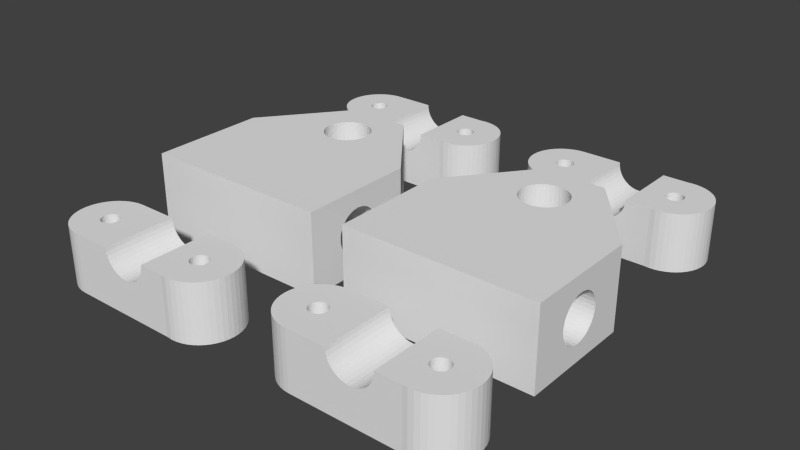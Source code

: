 # Source: galileo-piedex2-barholderx4.blend  (saved by Blender 2.68.0; exported with 4.5.12 LTS)
import bpy
from mathutils import Matrix  # noqa: F401  (used for matrix-valued properties, if any)

bpy.ops.wm.read_factory_settings(use_empty=True)
scene = bpy.context.scene
scene.name = 'Scene'

# ---- collections
col_collection_1 = bpy.data.collections.new('Collection 1'); scene.collection.children.link(col_collection_1)

# ---- world
world_world = bpy.data.worlds.new('World'); scene.world = world_world
world_world.color = (0.05088, 0.05088, 0.05088)
world_world.use_sun_shadow = False
world_world.sun_shadow_jitter_overblur = 0.0
world_world.cycles.sampling_method = 'MANUAL'
world_world.cycles.sample_map_resolution = 256

# ---- meshes
me_2vb_4bb = bpy.data.meshes.new('2Vb+4Bb')
me_2vb_4bb.from_pydata([(-30.74, -35.65, 0.0), (-23.69, -35.65, 8.634), (-30.74, -35.65, 10.0), (11.34, 30.06, 0.0), (11.34, 30.06, 10.0), (11.52, 30.25, 10.0), (-10.81, -35.73, 0.0), (-11.69, -35.65, 10.0), (-11.69, -35.65, 0.0), (-23.39, -35.65, 8.002), (30.59, -34.37, 0.0), (30.59, -34.37, 10.0), (29.71, -34.3, 10.0), (29.71, -34.3, 0.0), (11.52, 30.25, 1.776e-15), (-16.87, -35.65, 7.432), (-17.37, -35.65, 6.94), (-19.93, -35.65, 6.005), (-10.81, -35.73, 10.0), (-9.923, -35.67, 0.0), (-19.24, -35.65, 6.066), (-17.94, -35.65, 6.54), (-18.57, -35.65, 6.246), (35.3, -32.27, 0.0), (34.67, -32.89, 10.0), (34.67, -32.89, 0.0), (33.96, -33.41, 10.0), (33.96, -33.41, 0.0), (35.3, -32.27, 10.0), (36.26, -30.78, 0.0), (35.84, -31.56, 10.0), (35.84, -31.56, 0.0), (33.18, -33.83, 10.0), (32.34, -34.14, 0.0), (31.48, -34.32, 10.0), (31.48, -34.32, 0.0), (32.34, -34.14, 10.0), (33.18, -33.83, 0.0), (30.92, -29.68, 0.0), (30.92, -29.68, 10.0), (31.18, -29.61, 10.0), (31.18, -29.61, 0.0), (31.41, -29.5, 10.0), (30.66, -29.7, 0.0), (30.4, -29.68, 0.0), (30.4, -29.68, 10.0), (30.66, -29.7, 10.0), (31.41, -29.5, 0.0), (-9.923, -35.67, 10.0), (-9.055, -35.49, 0.0), (-9.055, -35.49, 10.0), (31.63, -29.35, 0.0), (31.81, -29.17, 10.0), (31.81, -29.17, 1.776e-15), (31.63, -29.35, 10.0), (-20.63, -35.65, 6.066), (-21.3, -35.65, 6.246), (-21.93, -35.65, 6.54), (-22.5, -35.65, 6.94), (-16.18, -35.65, 8.634), (-16.47, -35.65, 8.002), (-22.99, -35.65, 7.432), (29.91, -29.5, 0.0), (30.15, -29.61, 10.0), (30.15, -29.61, 0.0), (29.91, -29.5, 10.0), (29.51, -29.17, 1.776e-15), (29.7, -29.35, 10.0), (29.7, -29.35, 0.0), (-35.57, 28.27, 0.0), (-35.57, 28.27, 10.0), (-35.99, 29.03, 10.0), (-35.05, 27.57, 0.0), (-35.05, 27.57, 10.0), (-35.99, 29.03, 0.0), (-36.29, 29.85, 0.0), (-36.29, 29.85, 10.0), (-36.47, 30.69, 10.0), (-34.43, 26.96, 0.0), (-32.98, 26.02, 0.0), (-32.98, 26.02, 10.0), (-33.74, 26.44, 10.0), (-32.16, 25.72, 0.0), (-32.16, 25.72, 10.0), (-33.74, 26.44, 0.0), (-34.43, 26.96, 10.0), (10.37, 25.12, 0.0), (17.42, 25.12, 8.634), (10.37, 25.12, 10.0), (17.71, 25.12, 8.002), (-9.773, -30.71, 0.0), (-9.588, -30.53, 10.0), (-9.588, -30.53, 1.776e-15), (24.23, 25.12, 7.432), (23.74, 25.12, 6.94), (29.42, 25.12, 0.0), (22.54, 25.12, 6.246), (21.87, 25.12, 6.066), (23.17, 25.12, 6.54), (-9.773, -30.71, 10.0), (-10.22, -30.97, 0.0), (-9.987, -30.86, 10.0), (-9.987, -30.86, 0.0), (-10.22, -30.97, 10.0), (-36.47, 30.69, 1.776e-15), (-30.74, -31.06, 0.0), (-30.74, -31.06, 10.0), (-30.48, -31.04, 10.0), (-31.0, -31.04, 0.0), (-11.25, -30.97, 0.0), (-11.0, -31.04, 10.0), (-11.0, -31.04, 0.0), (-11.25, -30.97, 10.0), (-11.49, -30.86, 0.0), (-10.74, -31.06, 10.0), (-10.74, -31.06, 0.0), (-10.48, -31.04, 10.0), (-10.48, -31.04, 0.0), (-11.49, -30.86, 10.0), (36.57, -29.95, 0.0), (36.57, -29.95, 10.0), (36.26, -30.78, 10.0), (36.76, -29.09, 1.776e-15), (-11.7, -30.71, 0.0), (-11.7, -30.71, 10.0), (-11.89, -30.53, 1.776e-15), (-30.48, -31.04, 0.0), (-30.22, -30.97, 10.0), (-30.22, -30.97, 0.0), (-30.45, 25.47, 0.0), (-30.45, 25.47, 10.0), (-31.31, 25.53, 10.0), (-31.31, 25.53, 0.0), (-29.99, -30.86, 10.0), (-29.77, -30.71, 0.0), (-29.59, -30.53, 10.0), (-29.59, -30.53, 1.776e-15), (-29.77, -30.71, 10.0), (-29.99, -30.86, 0.0), (22.72, 12.76, 14.0), (22.72, 12.76, 0.0), (22.9, 12.09, 0.0), (22.43, 13.4, 14.0), (22.43, 13.4, 0.0), (22.9, 12.09, 14.0), (22.96, 11.4, 14.0), (22.96, 11.4, 0.0), (22.9, 10.7, 0.0), (22.03, 13.97, 14.0), (20.96, 14.86, 14.0), (20.96, 14.86, 0.0), (21.53, 14.46, 0.0), (20.33, 15.16, 14.0), (20.33, 15.16, 0.0), (21.53, 14.46, 14.0), (22.03, 13.97, 0.0), (21.53, 8.332, 14.0), (20.96, 7.932, 0.0), (20.96, 7.932, 14.0), (21.53, 8.332, 0.0), (22.03, 8.825, 14.0), (20.33, 7.638, 0.0), (20.33, 7.638, 14.0), (19.66, 7.457, 0.0), (19.66, 7.457, 14.0), (22.03, 8.825, 0.0), (22.9, 10.7, 14.0), (22.72, 10.03, 0.0), (22.72, 10.03, 14.0), (22.43, 9.397, 0.0), (22.43, 9.397, 14.0), (15.02, 12.09, 14.0), (15.02, 12.09, 0.0), (15.2, 12.76, 0.0), (14.96, 11.4, 14.0), (14.96, 11.4, 0.0), (15.2, 12.76, 14.0), (15.5, 13.4, 14.0), (15.5, 13.4, 0.0), (15.9, 13.97, 0.0), (15.02, 10.7, 14.0), (35.46, 5.397, 0.0), (35.46, -1.139, 5.0), (35.46, -1.539, 4.429), (35.46, -0.8447, 5.632), (35.46, -0.6642, 6.305), (24.46, 19.4, 14.0), (35.46, 5.397, 14.0), (24.46, 19.4, 0.0), (13.46, 19.4, 0.0), (13.46, 19.4, 14.0), (18.27, 15.34, 14.0), (18.96, 15.4, 0.0), (18.96, 15.4, 14.0), (18.27, 15.34, 0.0), (17.6, 15.16, 14.0), (19.66, 15.34, 0.0), (19.66, 15.34, 14.0), (17.6, 15.16, 0.0), (15.9, 13.97, 14.0), (16.39, 14.46, 0.0), (16.39, 14.46, 14.0), (16.96, 14.86, 0.0), (16.96, 14.86, 14.0), (10.63, 29.74, 0.0), (10.88, 29.8, 10.0), (10.88, 29.8, 0.0), (10.63, 29.74, 10.0), (10.37, 29.71, 0.0), (11.12, 29.91, 10.0), (11.12, 29.91, 0.0), (10.37, 29.71, 10.0), (9.621, 29.91, 0.0), (9.858, 29.8, 10.0), (9.858, 29.8, 0.0), (9.621, 29.91, 10.0), (9.407, 30.06, 0.0), (10.11, 29.74, 10.0), (10.11, 29.74, 0.0), (-6.729, -34.25, 0.0), (-7.442, -34.77, 10.0), (-7.442, -34.77, 0.0), (-6.729, -34.25, 10.0), (-6.099, -33.62, 0.0), (-8.223, -35.19, 10.0), (-8.223, -35.19, 0.0), (-6.099, -33.62, 10.0), (-4.825, -31.31, 0.0), (-5.137, -32.14, 10.0), (-5.137, -32.14, 0.0), (-4.825, -31.31, 10.0), (-4.635, -30.45, 1.776e-15), (-5.564, -32.92, 10.0), (-5.564, -32.92, 0.0), (16.39, 8.332, 14.0), (16.39, 8.332, 0.0), (15.9, 8.825, 0.0), (16.96, 7.932, 14.0), (16.96, 7.932, 0.0), (15.9, 8.825, 14.0), (15.5, 9.397, 14.0), (15.5, 9.397, 0.0), (15.2, 10.03, 0.0), (17.6, 7.638, 14.0), (18.96, 7.397, 14.0), (18.96, 7.397, 0.0), (18.27, 7.457, 0.0), (18.27, 7.457, 14.0), (17.6, 7.638, 0.0), (-31.6, -35.59, 0.0), (15.2, 10.03, 14.0), (15.02, 10.7, 0.0), (-31.25, -30.97, 0.0), (9.407, 30.06, 10.0), (30.11, 29.74, 0.0), (30.3, 25.05, 0.0), (29.86, 29.8, 0.0), (29.62, 29.91, 0.0), (30.37, 29.71, 0.0), (30.63, 29.74, 0.0), (32.05, 25.28, 0.0), (31.18, 25.1, 0.0), (31.78, 30.7, 1.776e-15), (36.28, 29.46, 0.0), (35.97, 28.64, 0.0), (-10.18, 30.08, 0.0), (-9.631, 25.45, 0.0), (-10.45, 30.06, 0.0), (-10.52, 25.4, 0.0), (-10.71, 30.08, 0.0), (-8.764, 25.63, 0.0), (-7.15, 26.35, 0.0), (-7.931, 25.93, 0.0), (-9.932, 30.15, 0.0), (-11.4, 25.47, 0.0), (-18.95, 25.47, 6.066), (-19.64, 25.47, 6.005), (-18.28, 25.47, 6.246), (-17.65, 25.47, 6.54), (-15.89, 25.47, 8.634), (-16.18, 25.47, 8.002), (-11.4, 25.47, 10.0), (-31.0, -31.04, 10.0), (-17.07, 25.47, 6.94), (33.67, 26.0, 0.0), (32.89, 25.58, 0.0), (30.88, 29.8, 0.0), (-23.1, 25.47, 8.002), (-23.4, 25.47, 8.634), (-16.58, 25.47, 7.432), (-30.71, 30.08, 0.0), (-30.45, 30.06, 10.0), (-30.45, 30.06, 0.0), (-30.71, 30.08, 10.0), (-30.96, 30.15, 0.0), (-30.18, 30.08, 10.0), (-30.18, 30.08, 0.0), (-29.93, 30.15, 10.0), (-29.93, 30.15, 0.0), (-30.96, 30.15, 10.0), (-31.59, 30.6, 1.776e-15), (-31.41, 30.41, 10.0), (-31.41, 30.41, 0.0), (31.12, 29.91, 0.0), (34.38, 26.53, 0.0), (-31.2, 30.26, 10.0), (-31.2, 30.26, 0.0), (-31.49, -30.86, 0.0), (-31.25, -30.97, 10.0), (-31.49, -30.86, 10.0), (-31.7, -30.71, 0.0), (36.47, 30.33, 1.776e-15), (-10.96, 30.15, 0.0), (-11.2, 30.26, 0.0), (-31.7, -30.71, 10.0), (-29.7, 30.26, 0.0), (-29.7, 30.26, 10.0), (-29.48, 30.41, 10.0), (-29.48, 30.41, 0.0), (-31.89, -30.53, 1.776e-15), (-29.3, 30.6, 10.0), (-29.3, 30.6, 1.776e-15), (6.382, 26.61, 0.0), (9.222, 30.25, 1.776e-15), (7.078, 26.09, 0.0), (5.768, 27.23, 0.0), (-31.85, 31.05, 1.776e-15), (-31.74, 30.81, 1.776e-15), (9.072, 30.46, 1.776e-15), (7.841, 25.67, 0.0), (-9.036, 31.05, 1.776e-15), (-4.344, 30.68, 1.776e-15), (-4.533, 29.81, 0.0), (8.894, 30.95, 1.776e-15), (4.527, 29.5, 0.0), (4.342, 30.35, 1.776e-15), (8.961, 30.7, 1.776e-15), (-4.845, 28.98, 0.0), (8.655, 25.37, 0.0), (9.504, 25.18, 0.0), (5.247, 27.92, 0.0), (-31.92, 31.3, 1.776e-15), (4.83, 28.68, 0.0), (-20.34, 25.47, 6.066), (-21.01, 25.47, 6.246), (-21.64, 25.47, 6.54), (-22.7, 25.47, 7.432), (-22.21, 25.47, 6.94), (-9.481, 30.41, 0.0), (-6.437, 26.88, 0.0), (-9.695, 30.26, 0.0), (-5.807, 27.5, 0.0), (-9.296, 30.6, 1.776e-15), (-5.273, 28.21, 0.0), (-11.59, 30.6, 1.776e-15), (-11.41, 30.41, 0.0), (-9.146, 30.81, 1.776e-15), (-10.52, 25.4, 10.0), (-9.631, 25.45, 10.0), (10.66, -34.3, 0.0), (9.796, -34.23, 10.0), (9.796, -34.23, 0.0), (8.947, -34.05, 10.0), (8.947, -34.05, 0.0), (-7.15, 26.35, 10.0), (-7.931, 25.93, 10.0), (-6.437, 26.88, 10.0), (-8.764, 25.63, 10.0), (-11.2, 30.26, 10.0), (-10.96, 30.15, 10.0), (-11.41, 30.41, 10.0), (-10.71, 30.08, 10.0), (-10.45, 30.06, 10.0), (20.48, 25.12, 6.066), (19.81, 25.12, 6.246), (21.17, 25.12, 6.005), (10.66, -34.3, 10.0), (19.18, 25.12, 6.54), (18.11, 25.12, 7.432), (18.61, 25.12, 6.94), (5.539, -31.5, 0.0), (5.539, -31.5, 10.0), (5.122, -30.73, 10.0), (5.122, -30.73, 0.0), (4.818, -29.92, 10.0), (6.059, -32.19, 0.0), (6.674, -32.81, 0.0), (6.674, -32.81, 10.0), (6.059, -32.19, 10.0), (4.818, -29.92, 0.0), (29.42, 25.12, 10.0), (24.93, 25.12, 8.634), (24.63, 25.12, 8.002), (4.634, -29.07, 10.0), (4.634, -29.07, 1.776e-15), (-5.273, 28.21, 10.0), (-4.845, 28.98, 10.0), (-5.807, 27.5, 10.0), (-4.533, 29.81, 10.0), (8.132, -33.74, 0.0), (7.37, -33.33, 10.0), (7.37, -33.33, 0.0), (8.132, -33.74, 10.0), (-34.73, -34.16, 0.0), (-35.34, -33.55, 10.0), (-35.34, -33.55, 0.0), (-34.73, -34.16, 10.0), (-34.03, -34.69, 0.0), (-35.86, -32.85, 10.0), (-35.86, -32.85, 0.0), (-36.28, -32.09, 10.0), (-36.28, -32.09, 0.0), (-34.03, -34.69, 10.0), (-32.45, -35.41, 10.0), (-32.45, -35.41, 0.0), (-31.6, -35.59, 10.0), (-33.27, -35.1, 10.0), (-33.27, -35.1, 0.0), (31.67, 30.46, 1.776e-15), (35.54, 27.86, 0.0), (31.52, 30.25, 1.776e-15), (35.01, 27.15, 0.0), (31.34, 30.06, 0.0), (29.41, 30.06, 0.0), (-36.58, -31.28, 0.0), (-36.58, -31.28, 10.0), (-36.77, -30.43, 10.0), (-36.77, -30.43, 1.776e-15), (29.22, 30.25, 1.776e-15), (-9.296, 30.6, 10.0), (-9.481, 30.41, 10.0), (-9.695, 30.26, 10.0), (-10.18, 30.08, 10.0), (-9.932, 30.15, 10.0), (35.46, -0.6034, 7.0), (-23.98, 10.7, 14.0), (-24.04, 11.4, 0.0), (-24.04, 11.4, 14.0), (-25.54, 19.4, 0.0), (-14.54, 19.4, 14.0), (-14.54, 19.4, 0.0), (-25.54, 19.4, 14.0), (-23.98, 12.09, 0.0), (-23.98, 12.09, 14.0), (-23.8, 12.76, 0.0), (-23.8, 12.76, 14.0), (-3.536, -0.6642, 6.305), (-3.536, -0.8447, 5.632), (-3.536, 5.397, 0.0), (-3.536, -0.6034, 7.0), (-3.536, 5.397, 14.0), (-3.536, -1.139, 5.0), (-3.536, -1.539, 4.429), (-23.5, 13.4, 0.0), (-21.4, 15.16, 14.0), (-21.4, 15.16, 0.0), (-20.73, 15.34, 0.0), (-22.04, 14.86, 14.0), (-22.04, 14.86, 0.0), (-20.73, 15.34, 14.0), (-20.04, 15.4, 14.0), (-20.04, 15.4, 0.0), (-19.34, 15.34, 0.0), (-23.5, 13.4, 14.0), (-23.1, 13.97, 0.0), (-23.1, 13.97, 14.0), (-22.61, 14.46, 0.0), (-22.61, 14.46, 14.0), (-3.536, -3.235, 3.241), (-3.536, -3.909, 3.061), (30.88, 29.8, 10.0), (31.12, 29.91, 10.0), (30.63, 29.74, 10.0), (31.34, 30.06, 10.0), (31.52, 30.25, 10.0), (-3.536, -5.298, 3.061), (-3.536, -14.6, 0.0), (-3.536, -4.603, 3.0), (-36.54, -14.6, 14.0), (-36.54, -14.6, 0.0), (-3.536, -14.6, 14.0), (30.37, 29.71, 10.0), (-3.536, -5.972, 3.241), (32.07, -28.72, 1.776e-15), (-3.536, -8.603, 7.0), (-3.536, -2.603, 3.536), (-3.536, -2.032, 3.936), (-3.536, -7.175, 3.936), (-3.536, -7.668, 4.429), (-3.536, -6.603, 3.536), (-3.536, -8.068, 5.0), (-3.536, -8.543, 6.305), (-3.536, -8.362, 5.632), (-21.4, 7.638, 14.0), (-21.4, 7.638, 0.0), (-22.04, 7.932, 0.0), (-20.73, 7.457, 14.0), (-20.73, 7.457, 0.0), (-22.04, 7.932, 14.0), (-22.61, 8.332, 14.0), (-22.61, 8.332, 0.0), (-23.1, 8.825, 0.0), (-18.67, 7.638, 14.0), (-19.34, 7.457, 0.0), (-19.34, 7.457, 14.0), (-18.67, 7.638, 0.0), (-18.04, 7.932, 14.0), (-20.04, 7.397, 0.0), (-20.04, 7.397, 14.0), (-23.1, 8.825, 14.0), (-23.5, 9.397, 14.0), (-23.5, 9.397, 0.0), (-23.8, 10.03, 0.0), (-23.8, 10.03, 14.0), (-23.98, 10.7, 0.0), (-18.04, 7.932, 0.0), (-16.97, 13.97, 14.0), (-16.97, 13.97, 0.0), (-16.57, 13.4, 0.0), (-17.47, 14.46, 14.0), (-17.47, 14.46, 0.0), (-16.57, 13.4, 14.0), (-16.28, 12.76, 14.0), (-16.28, 12.76, 0.0), (-16.1, 12.09, 0.0), (-19.34, 15.34, 14.0), (-18.67, 15.16, 0.0), (-18.67, 15.16, 14.0), (-18.04, 14.86, 0.0), (-18.04, 14.86, 14.0), (-16.1, 12.09, 14.0), (-16.57, 9.397, 14.0), (-16.97, 8.825, 0.0), (-16.97, 8.825, 14.0), (-16.57, 9.397, 0.0), (-16.28, 10.03, 14.0), (-17.47, 8.332, 0.0), (-17.47, 8.332, 14.0), (-16.04, 11.4, 14.0), (-16.04, 11.4, 0.0), (-16.1, 10.7, 0.0), (-16.1, 10.7, 14.0), (-16.28, 10.03, 0.0), (-36.54, 5.397, 0.0), (36.28, 29.46, 10.0), (35.97, 28.64, 10.0), (10.15, -29.61, 0.0), (33.67, 26.0, 10.0), (32.89, 25.58, 10.0), (32.05, 25.28, 10.0), (35.01, 27.15, 10.0), (34.38, 26.53, 10.0), (30.3, 25.05, 10.0), (31.18, 25.1, 10.0), (9.698, -29.35, 0.0), (9.514, -29.17, 1.776e-15), (9.913, -29.5, 0.0), (35.54, 27.86, 10.0), (9.364, -28.95, 1.776e-15), (-36.54, -5.298, 3.061), (-36.54, -4.603, 3.0), (-36.54, -5.972, 3.241), (-36.54, -3.909, 3.061), (-36.54, -1.539, 4.429), (-36.54, -1.139, 5.0), (-36.54, -2.032, 3.936), (-36.54, -2.603, 3.536), (-36.54, -8.543, 6.305), (-36.54, -8.362, 5.632), (-36.54, -8.603, 7.0), (-36.54, -8.068, 5.0), (-36.54, -7.668, 4.429), (-36.54, -6.603, 3.536), (-36.54, -7.175, 3.936), (-36.54, -0.6642, 6.305), (-36.54, 5.397, 14.0), (-36.54, -0.8447, 5.632), (29.86, 29.8, 10.0), (30.11, 29.74, 10.0), (9.185, -28.46, 1.776e-15), (29.62, 29.91, 10.0), (29.41, 30.06, 10.0), (9.253, -28.72, 1.776e-15), (-36.54, -3.235, 3.241), (4.527, 29.5, 10.0), (4.342, 30.35, 10.0), (-32.04, -30.31, 1.776e-15), (-32.15, -30.07, 1.776e-15), (11.63, -29.35, 0.0), (11.81, -29.17, 10.0), (11.81, -29.17, 1.776e-15), (4.83, 28.68, 10.0), (2.464, -14.6, 14.0), (2.464, -8.603, 7.0), (2.464, -14.6, 0.0), (2.464, -8.543, 6.305), (2.464, -8.362, 5.632), (-32.21, -29.82, 1.776e-15), (11.63, -29.35, 10.0), (10.4, -29.68, 0.0), (10.66, -29.7, 10.0), (10.66, -29.7, 0.0), (10.92, -29.68, 10.0), (10.92, -29.68, 0.0), (-9.327, -30.07, 1.776e-15), (9.698, -29.35, 10.0), (9.913, -29.5, 10.0), (10.4, -29.68, 10.0), (11.18, -29.61, 0.0), (11.41, -29.5, 10.0), (11.41, -29.5, 0.0), (11.18, -29.61, 10.0), (2.464, -8.068, 5.0), (2.464, -7.668, 4.429), (2.464, 5.397, 0.0), (2.464, -5.298, 3.061), (2.464, -4.603, 3.0), (2.464, -3.909, 3.061), (2.464, -2.603, 3.536), (2.464, -2.032, 3.936), (5.247, 27.92, 10.0), (2.464, -1.539, 4.429), (2.464, -1.139, 5.0), (2.464, -5.972, 3.241), (2.464, -7.175, 3.936), (2.464, -6.603, 3.536), (10.15, -29.61, 10.0), (35.46, -14.6, 0.0), (2.464, -3.235, 3.241), (2.464, 5.397, 14.0), (35.46, -5.298, 3.061), (35.46, -5.972, 3.241), (35.46, -6.603, 3.536), (35.46, -7.175, 3.936), (20.77, -34.3, 6.066), (20.1, -34.3, 6.246), (19.47, -34.3, 6.54), (21.47, -34.3, 6.005), (25.22, -34.3, 8.634), (24.92, -34.3, 8.002), (24.53, -34.3, 7.432), (18.9, -34.3, 6.94), (18.4, -34.3, 7.432), (18.01, -34.3, 8.002), (9.504, 25.18, 10.0), (35.46, -2.032, 3.936), (35.46, -2.603, 3.536), (35.46, -3.235, 3.241), (35.46, -3.909, 3.061), (-9.438, -30.31, 1.776e-15), (35.46, -7.668, 4.429), (35.46, -8.068, 5.0), (35.46, -8.362, 5.632), (31.96, -28.95, 1.776e-15), (35.46, -8.543, 6.305), (8.655, 25.37, 10.0), (35.46, -8.603, 7.0), (35.46, -14.6, 14.0), (35.46, -4.603, 3.0), (7.841, 25.67, 10.0), (2.464, -0.8447, 5.632), (6.382, 26.61, 10.0), (5.768, 27.23, 10.0), (2.464, -0.6642, 6.305), (7.078, 26.09, 10.0), (24.03, -34.3, 6.94), (17.71, -34.3, 8.634), (22.16, -34.3, 6.066), (22.83, -34.3, 6.246), (23.46, -34.3, 6.54), (8.871, 31.21, 1.776e-15), (4.28, 31.21, 1.776e-15), (9.222, 30.25, 10.0), (11.78, 30.7, 1.776e-15), (11.85, 30.95, 1.776e-15), (11.67, 30.46, 1.776e-15), (30.37, 32.71, 1.776e-15), (29.42, 37.3, 1.776e-15), (30.3, 37.38, 1.776e-15), (9.072, 31.96, 1.776e-15), (5.247, 34.51, 1.776e-15), (9.222, 32.18, 1.776e-15), (30.11, 32.69, 1.776e-15), (28.89, 30.95, 1.776e-15), (28.96, 30.7, 10.0), (28.96, 30.7, 1.776e-15), (-9.923, -23.45, 1.776e-15), (-9.923, -23.45, 10.0), (-9.055, -23.63, 10.0), (8.894, 31.47, 1.776e-15), (29.07, 30.46, 10.0), (4.342, 32.08, 1.776e-15), (29.07, 30.46, 1.776e-15), (29.22, 30.25, 10.0), (29.07, 31.96, 1.776e-15), (11.52, 32.18, 1.776e-15), (10.37, 37.3, 1.776e-15), (29.22, 32.18, 1.776e-15), (4.83, 33.74, 1.776e-15), (9.407, 32.36, 1.776e-15), (6.382, 35.82, 1.776e-15), (9.621, 32.51, 1.776e-15), (5.768, 35.2, 1.776e-15), (11.34, 32.36, 1.776e-15), (11.12, 32.51, 1.776e-15), (8.961, 31.73, 1.776e-15), (30.63, 32.69, 1.776e-15), (11.67, 31.96, 1.776e-15), (4.527, 32.93, 1.776e-15), (10.88, 32.62, 1.776e-15), (31.87, 31.21, 1.776e-15), (31.85, 31.47, 10.0), (31.85, 31.47, 1.776e-15), (31.85, 30.95, 1.776e-15), (31.87, 31.21, 10.0), (31.78, 31.73, 10.0), (31.78, 31.73, 1.776e-15), (-10.81, -23.4, 1.776e-15), (8.894, 31.47, 10.0), (8.871, 31.21, 10.0), (9.072, 31.96, 10.0), (8.961, 31.73, 10.0), (9.222, 32.18, 10.0), (11.87, 31.21, 10.0), (11.87, 31.21, 1.776e-15), (31.12, 32.51, 1.776e-15), (31.12, 32.51, 10.0), (30.88, 32.62, 10.0), (31.34, 32.36, 1.776e-15), (30.88, 32.62, 1.776e-15), (11.85, 30.95, 10.0), (31.34, 32.36, 10.0), (31.67, 31.96, 1.776e-15), (31.67, 31.96, 10.0), (31.52, 32.18, 10.0), (31.52, 32.18, 1.776e-15), (11.12, 32.51, 10.0), (11.34, 32.36, 10.0), (10.88, 32.62, 10.0), (10.63, 32.69, 10.0), (11.52, 32.18, 10.0), (11.78, 31.73, 1.776e-15), (11.78, 31.73, 10.0), (11.67, 31.96, 10.0), (11.85, 31.47, 1.776e-15), (11.85, 31.47, 10.0), (9.858, 32.62, 1.776e-15), (9.621, 32.51, 10.0), (9.858, 32.62, 10.0), (9.407, 32.36, 10.0), (10.11, 32.69, 1.776e-15), (10.63, 32.69, 1.776e-15), (10.37, 32.71, 10.0), (10.37, 32.71, 1.776e-15), (10.11, 32.69, 10.0), (30.63, 32.69, 10.0), (31.67, 30.46, 10.0), (8.961, 30.7, 10.0), (9.072, 30.46, 10.0), (31.78, 30.7, 10.0), (8.894, 30.95, 10.0), (31.85, 30.95, 10.0), (36.54, 31.21, 1.776e-15), (36.47, 32.1, 1.776e-15), (35.97, 33.79, 1.776e-15), (36.28, 32.96, 1.776e-15), (29.62, 32.51, 1.776e-15), (29.62, 32.51, 10.0), (29.41, 32.36, 10.0), (29.86, 32.62, 1.776e-15), (29.86, 32.62, 10.0), (29.41, 32.36, 1.776e-15), (29.22, 32.18, 10.0), (30.37, 32.71, 10.0), (30.11, 32.69, 10.0), (11.67, 30.46, 10.0), (11.78, 30.7, 10.0), (28.89, 31.47, 1.776e-15), (28.89, 31.47, 10.0), (28.87, 31.21, 10.0), (-9.055, -23.63, 1.776e-15), (29.07, 31.96, 10.0), (28.96, 31.73, 1.776e-15), (28.96, 31.73, 10.0), (9.185, -27.94, 1.776e-15), (9.163, -28.2, 10.0), (9.163, -28.2, 1.776e-15), (9.185, -28.46, 10.0), (29.19, -27.94, 1.776e-15), (29.19, -27.94, 10.0), (29.16, -28.2, 10.0), (29.25, -27.69, 1.776e-15), (29.25, -27.69, 10.0), (9.253, -28.72, 10.0), (9.364, -28.95, 10.0), (29.91, -26.9, 1.776e-15), (29.7, -27.05, 10.0), (29.7, -27.05, 1.776e-15), (29.51, -27.24, 10.0), (29.91, -26.9, 10.0), (30.15, -26.79, 1.776e-15), (30.15, -26.79, 10.0), (29.36, -27.45, 1.776e-15), (29.36, -27.45, 10.0), (29.51, -27.24, 1.776e-15), (9.514, -29.17, 10.0), (12.14, -27.94, 1.776e-15), (12.07, -27.69, 10.0), (12.07, -27.69, 1.776e-15), (11.96, -27.45, 10.0), (12.14, -27.94, 10.0), (12.16, -28.2, 1.776e-15), (12.16, -28.2, 10.0), (11.81, -27.24, 1.776e-15), (11.81, -27.24, 10.0), (11.63, -27.05, 10.0), (11.63, -27.05, 1.776e-15), (11.96, -27.45, 1.776e-15), (11.96, -28.95, 10.0), (11.96, -28.95, 1.776e-15), (12.07, -28.72, 10.0), (12.14, -28.46, 1.776e-15), (12.14, -28.46, 10.0), (12.07, -28.72, 1.776e-15), (31.96, -28.95, 10.0), (32.07, -28.72, 10.0), (29.51, -29.17, 10.0), (32.14, -28.46, 1.776e-15), (32.16, -28.2, 10.0), (32.16, -28.2, 1.776e-15), (32.14, -27.94, 10.0), (32.14, -28.46, 10.0), (29.16, -28.2, 1.776e-15), (29.19, -28.46, 10.0), (29.19, -28.46, 1.776e-15), (29.25, -28.72, 10.0), (36.76, -29.09, 10.0), (29.36, -28.95, 1.776e-15), (29.36, -28.95, 10.0), (29.25, -28.72, 1.776e-15), (32.14, -27.94, 1.776e-15), (31.18, -26.79, 1.776e-15), (30.92, -26.73, 10.0), (30.92, -26.73, 1.776e-15), (30.66, -26.7, 10.0), (31.18, -26.79, 10.0), (31.41, -26.9, 1.776e-15), (31.41, -26.9, 10.0), (30.4, -26.73, 1.776e-15), (30.4, -26.73, 10.0), (30.66, -26.7, 1.776e-15), (32.07, -27.69, 1.776e-15), (31.96, -27.45, 10.0), (31.96, -27.45, 1.776e-15), (31.81, -27.24, 10.0), (32.07, -27.69, 10.0), (31.63, -27.05, 1.776e-15), (31.63, -27.05, 10.0), (31.81, -27.24, 1.776e-15), (11.41, -26.9, 10.0), (4.572, -28.2, 1.776e-15), (4.634, -27.34, 1.776e-15), (9.698, -27.05, 1.776e-15), (6.674, -23.6, 1.776e-15), (9.913, -26.9, 1.776e-15), (9.253, -27.69, 1.776e-15), (4.818, -26.49, 1.776e-15), (5.122, -25.67, 1.776e-15), (10.66, -22.11, 1.776e-15), (11.41, -26.9, 1.776e-15), (11.18, -26.79, 1.776e-15), (9.364, -27.45, 1.776e-15), (9.514, -27.24, 1.776e-15), (6.059, -24.22, 1.776e-15), (5.539, -24.91, 1.776e-15), (35.84, -24.85, 1.776e-15), (36.26, -25.63, 1.776e-15), (29.71, -22.11, 1.776e-15), (35.3, -24.14, 1.776e-15), (34.67, -23.52, 1.776e-15), (7.37, -23.08, 1.776e-15), (32.34, -22.27, 1.776e-15), (33.18, -22.57, 1.776e-15), (31.48, -22.09, 1.776e-15), (30.59, -22.04, 1.776e-15), (33.96, -22.99, 1.776e-15), (9.913, -26.9, 10.0), (9.698, -27.05, 10.0), (10.15, -26.79, 1.776e-15), (10.4, -26.73, 1.776e-15), (10.15, -26.79, 10.0), (9.364, -27.45, 10.0), (9.253, -27.69, 10.0), (9.514, -27.24, 10.0), (11.18, -26.79, 10.0), (10.92, -26.73, 10.0), (10.92, -26.73, 1.776e-15), (10.66, -26.7, 1.776e-15), (10.4, -26.73, 10.0), (10.66, -26.7, 10.0), (36.83, -28.2, 1.776e-15), (36.76, -27.32, 1.776e-15), (8.132, -22.66, 1.776e-15), (9.185, -27.94, 10.0), (36.57, -26.45, 1.776e-15), (-11.69, -23.47, 1.776e-15), (-18.57, -23.47, 6.246), (-17.94, -23.47, 6.54), (-19.24, -23.47, 6.066), (-17.37, -23.47, 6.94), (-30.74, -23.47, 1.776e-15), (-22.99, -23.47, 7.432), (-22.5, -23.47, 6.94), (-23.39, -23.47, 8.002), (-31.6, -23.53, 1.776e-15), (-30.74, -23.47, 10.0), (-31.6, -23.53, 10.0), (-23.87, -23.47, 9.306), (-23.69, -23.47, 8.634), (-20.63, -23.47, 6.066), (-21.3, -23.47, 6.246), (-19.93, -23.47, 6.005), (-11.69, -23.47, 10.0), (-10.81, -23.4, 10.0), (-16.87, -23.47, 7.432), (-21.93, -23.47, 6.54), (-16.47, -23.47, 8.002), (-32.45, -23.72, 1.776e-15), (-36.58, -27.85, 1.776e-15), (-36.28, -27.03, 10.0), (-36.28, -27.03, 1.776e-15), (-36.58, -27.85, 10.0), (-35.86, -26.27, 10.0), (-35.86, -26.27, 1.776e-15), (-35.34, -25.57, 10.0), (-36.83, -29.56, 1.776e-15), (-36.83, -29.56, 10.0), (-36.77, -28.69, 10.0), (-36.77, -28.69, 1.776e-15), (-34.03, -24.44, 1.776e-15), (-33.27, -24.02, 10.0), (-33.27, -24.02, 1.776e-15), (-34.03, -24.44, 10.0), (-32.45, -23.72, 10.0), (-35.34, -25.57, 1.776e-15), (-34.73, -24.96, 10.0), (-34.73, -24.96, 1.776e-15), (35.01, 35.28, 1.776e-15), (35.54, 34.57, 1.776e-15), (34.38, 35.9, 1.776e-15), (31.18, 37.33, 1.776e-15), (32.05, 37.15, 1.776e-15), (33.67, 36.42, 1.776e-15), (32.89, 36.84, 1.776e-15), (7.078, 36.34, 1.776e-15), (28.87, 31.21, 1.776e-15), (8.655, 37.06, 1.776e-15), (9.504, 37.24, 1.776e-15), (7.841, 36.75, 1.776e-15), (20.77, -22.11, 6.066), (21.47, -22.11, 6.005), (20.1, -22.11, 6.246), (24.92, -22.11, 8.002), (29.71, -22.11, 10.0), (19.47, -22.11, 6.54), (30.59, -22.04, 10.0), (31.48, -22.09, 10.0), (22.16, -22.11, 6.066), (22.83, -22.11, 6.246), (23.46, -22.11, 6.54), (24.03, -22.11, 6.94), (17.53, -22.11, 9.306), (17.71, -22.11, 8.634), (18.01, -22.11, 8.002), (24.53, -22.11, 7.432), (18.9, -22.11, 6.94), (18.4, -22.11, 7.432), (32.34, -22.27, 10.0), (36.26, -25.63, 10.0), (36.57, -26.45, 10.0), (35.84, -24.85, 10.0), (36.83, -28.2, 10.0), (36.76, -27.32, 10.0), (33.18, -22.57, 10.0), (33.96, -22.99, 10.0), (35.3, -24.14, 10.0), (34.67, -23.52, 10.0), (8.947, -22.36, 1.776e-15), (9.796, -22.17, 1.776e-15), (4.572, -28.2, 10.0), (4.634, -27.34, 10.0), (4.818, -26.49, 10.0), (5.122, -25.67, 10.0), (8.947, -22.36, 10.0), (9.796, -22.17, 10.0), (8.132, -22.66, 10.0), (10.66, -22.11, 10.0), (5.539, -24.91, 10.0), (6.059, -24.22, 10.0), (7.37, -23.08, 10.0), (6.674, -23.6, 10.0), (-9.296, 32.53, 1.776e-15), (-9.481, 32.71, 10.0), (-9.481, 32.71, 1.776e-15), (-9.695, 32.86, 10.0), (-9.146, 32.31, 1.776e-15), (-9.296, 32.53, 10.0), (-9.695, 32.86, 1.776e-15), (-9.932, 32.97, 10.0), (-9.932, 32.97, 1.776e-15), (-10.18, 33.04, 10.0), (-9.146, 32.31, 10.0), (-8.945, 31.56, 1.776e-15), (-8.945, 31.56, 10.0), (-8.968, 31.82, 10.0), (-8.968, 31.82, 1.776e-15), (-8.968, 31.3, 1.776e-15), (-8.968, 31.3, 10.0), (-9.036, 32.07, 1.776e-15), (-9.036, 32.07, 10.0), (-31.49, -28.26, 1.776e-15), (-31.25, -28.15, 1.776e-15), (-11.7, -28.41, 1.776e-15), (-11.89, -28.6, 1.776e-15), (-31.0, -28.08, 1.776e-15), (-10.18, 33.04, 1.776e-15), (-11.49, -28.26, 1.776e-15), (-9.588, -28.6, 1.776e-15), (-6.099, -25.5, 1.776e-15), (-9.438, -28.81, 1.776e-15), (-5.564, -26.21, 1.776e-15), (-9.773, -28.41, 1.776e-15), (-6.729, -24.88, 1.776e-15), (-11.25, -28.15, 1.776e-15), (-5.137, -26.98, 1.776e-15), (-11.0, -28.08, 1.776e-15), (-4.533, 33.31, 1.776e-15), (-4.533, 33.31, 10.0), (-4.344, 32.45, 10.0), (-4.344, 32.45, 1.776e-15), (-4.845, 34.14, 1.776e-15), (-4.845, 34.14, 10.0), (-4.28, 31.56, 1.776e-15), (-4.28, 31.56, 10.0), (-4.344, 30.68, 10.0), (-5.273, 34.92, 1.776e-15), (-7.15, 36.77, 1.776e-15), (-6.437, 36.25, 10.0), (-6.437, 36.25, 1.776e-15), (-5.807, 35.62, 10.0), (-7.931, 37.19, 1.776e-15), (-7.15, 36.77, 10.0), (-5.807, 35.62, 1.776e-15), (-5.273, 34.92, 10.0), (-9.146, 30.81, 10.0), (-11.74, 30.81, 1.776e-15), (-11.59, 30.6, 10.0), (-9.036, 31.05, 10.0), (-11.74, 30.81, 10.0), (-11.95, 31.56, 1.776e-15), (-11.95, 31.56, 10.0), (-11.92, 31.3, 10.0), (-11.92, 31.3, 1.776e-15), (-11.92, 31.82, 1.776e-15), (-11.85, 31.05, 1.776e-15), (-11.85, 31.05, 10.0), (-10.45, 33.06, 10.0), (-29.15, 32.31, 1.776e-15), (-29.3, 32.53, 10.0), (-29.3, 32.53, 1.776e-15), (-29.48, 32.71, 10.0), (-29.04, 32.07, 1.776e-15), (-29.15, 32.31, 10.0), (-29.48, 32.71, 1.776e-15), (-29.7, 32.86, 10.0), (-29.7, 32.86, 1.776e-15), (-29.93, 32.97, 10.0), (-29.04, 32.07, 10.0), (-28.95, 31.56, 1.776e-15), (-28.95, 31.56, 10.0), (-28.97, 31.82, 10.0), (-30.74, -28.06, 1.776e-15), (-28.97, 31.3, 1.776e-15), (-28.97, 31.3, 10.0), (-28.97, 31.82, 1.776e-15), (-30.96, 32.97, 1.776e-15), (-30.96, 32.97, 10.0), (-31.2, 32.86, 10.0), (-31.2, 32.86, 1.776e-15), (-30.71, 33.04, 1.776e-15), (-30.71, 33.04, 10.0), (-31.41, 32.71, 1.776e-15), (-31.41, 32.71, 10.0), (-31.59, 32.53, 10.0), (-31.59, 32.53, 1.776e-15), (-30.45, 33.06, 1.776e-15), (-29.93, 32.97, 1.776e-15), (-30.18, 33.04, 10.0), (-30.48, -28.08, 1.776e-15), (-30.22, -28.15, 1.776e-15), (-30.18, 33.04, 1.776e-15), (-30.45, 33.06, 10.0), (-11.59, 32.53, 1.776e-15), (-11.59, 32.53, 10.0), (-11.74, 32.31, 10.0), (-11.74, 32.31, 1.776e-15), (-11.41, 32.71, 1.776e-15), (-11.41, 32.71, 10.0), (-11.85, 32.07, 1.776e-15), (-11.85, 32.07, 10.0), (-11.92, 31.82, 10.0), (-11.2, 32.86, 1.776e-15), (-10.45, 33.06, 1.776e-15), (-10.71, 33.04, 10.0), (-10.71, 33.04, 1.776e-15), (-10.96, 32.97, 10.0), (-10.96, 32.97, 1.776e-15), (-11.2, 32.86, 10.0), (-29.15, 30.81, 10.0), (-29.15, 30.81, 1.776e-15), (-31.59, 30.6, 10.0), (-29.04, 31.05, 1.776e-15), (-29.04, 31.05, 10.0), (-31.74, 30.81, 10.0), (-31.95, 31.56, 1.776e-15), (-31.95, 31.56, 10.0), (-31.92, 31.3, 10.0), (-31.92, 31.82, 1.776e-15), (-31.85, 31.05, 10.0), (-7.931, 37.19, 10.0), (-32.21, -29.3, 1.776e-15), (-32.21, -29.3, 10.0), (-32.24, -29.56, 10.0), (-32.15, -29.05, 1.776e-15), (-9.987, -28.26, 1.776e-15), (-7.442, -24.35, 1.776e-15), (-32.04, -28.81, 1.776e-15), (-32.04, -28.81, 10.0), (-32.15, -29.05, 10.0), (-31.89, -28.6, 1.776e-15), (-8.223, -23.93, 1.776e-15), (-12.04, -30.31, 1.776e-15), (-29.26, -29.82, 1.776e-15), (-12.15, -30.07, 1.776e-15), (-10.48, -28.08, 1.776e-15), (-29.33, -30.07, 1.776e-15), (-10.22, -28.15, 1.776e-15), (-30.74, -28.06, 10.0), (-30.48, -28.08, 10.0), (-31.0, -28.08, 10.0), (-29.99, -28.26, 1.776e-15), (-30.22, -28.15, 10.0), (-29.99, -28.26, 10.0), (-31.25, -28.15, 10.0), (-31.7, -28.41, 1.776e-15), (-31.7, -28.41, 10.0), (-31.89, -28.6, 10.0), (-31.49, -28.26, 10.0), (-9.26, -29.3, 1.776e-15), (-4.635, -28.68, 1.776e-15), (-9.237, -29.56, 1.776e-15), (-4.825, -27.81, 1.776e-15), (-4.572, -29.56, 1.776e-15), (-9.26, -29.82, 1.776e-15), (-9.327, -29.05, 1.776e-15), (-29.77, -28.41, 1.776e-15), (-29.59, -28.6, 1.776e-15), (-10.74, -28.06, 1.776e-15), (-12.04, -28.81, 1.776e-15), (-29.44, -28.81, 1.776e-15), (-29.44, -30.31, 1.776e-15), (-32.24, -29.56, 1.776e-15), (-30.45, 37.65, 1.776e-15), (-23.4, 37.65, 8.634), (-23.1, 37.65, 8.002), (-18.95, 37.65, 6.066), (-18.28, 37.65, 6.246), (-11.4, 37.65, 1.776e-15), (-30.45, 37.65, 10.0), (-23.58, 37.65, 9.306), (-22.7, 37.65, 7.432), (-22.21, 37.65, 6.94), (-17.65, 37.65, 6.54), (-17.07, 37.65, 6.94), (-31.31, 37.59, 1.776e-15), (-33.74, 36.69, 1.776e-15), (-32.98, 37.1, 10.0), (-32.98, 37.1, 1.776e-15), (-32.16, 37.41, 10.0), (-34.43, 36.16, 1.776e-15), (-33.74, 36.69, 10.0), (-32.16, 37.41, 1.776e-15), (-31.31, 37.59, 10.0), (-10.52, 37.73, 1.776e-15), (-10.52, 37.73, 10.0), (-9.631, 37.67, 10.0), (-9.631, 37.67, 1.776e-15), (-11.4, 37.65, 10.0), (-8.764, 37.49, 1.776e-15), (-8.764, 37.49, 10.0), (-19.64, 37.65, 6.005), (-16.58, 37.65, 7.432), (-16.18, 37.65, 8.002), (-21.64, 37.65, 6.54), (-20.34, 37.65, 6.066), (-21.01, 37.65, 6.246), (-29.24, -29.56, 10.0), (-29.24, -29.56, 1.776e-15), (-29.26, -29.82, 10.0), (-29.26, -29.3, 10.0), (-29.26, -29.3, 1.776e-15), (-29.33, -30.07, 10.0), (-29.44, -30.31, 10.0), (-29.33, -29.05, 10.0), (-29.59, -28.6, 10.0), (-29.77, -28.41, 10.0), (-29.33, -29.05, 1.776e-15), (-29.44, -28.81, 10.0), (-35.99, 34.09, 1.776e-15), (-35.57, 34.85, 10.0), (-35.57, 34.85, 1.776e-15), (-35.05, 35.55, 10.0), (-36.29, 33.28, 1.776e-15), (-35.99, 34.09, 10.0), (-35.05, 35.55, 1.776e-15), (-34.43, 36.16, 10.0), (-36.29, 33.28, 10.0), (-36.54, 31.56, 10.0), (-36.54, 31.56, 1.776e-15), (-36.47, 32.43, 1.776e-15), (-36.47, 32.43, 10.0), (-31.74, 32.31, 10.0), (-12.04, -30.31, 10.0), (-11.89, -30.53, 10.0), (-12.15, -30.07, 10.0), (-12.24, -29.56, 1.776e-15), (-12.21, -29.82, 10.0), (-12.21, -29.82, 1.776e-15), (-12.24, -29.56, 10.0), (-9.438, -30.31, 10.0), (-12.15, -29.05, 1.776e-15), (-12.21, -29.3, 1.776e-15), (-9.327, -30.07, 10.0), (-5.564, -26.21, 10.0), (-6.099, -25.5, 10.0), (-5.137, -26.98, 10.0), (-7.442, -24.35, 10.0), (-6.729, -24.88, 10.0), (-4.572, -29.56, 10.0), (-4.635, -30.45, 10.0), (-4.635, -28.68, 10.0), (-4.825, -27.81, 10.0), (-11.0, -28.08, 10.0), (-10.74, -28.06, 10.0), (-11.25, -28.15, 10.0), (-10.22, -28.15, 10.0), (-10.48, -28.08, 10.0), (-11.89, -28.6, 10.0), (-12.04, -28.81, 10.0), (-12.15, -29.05, 10.0), (-11.7, -28.41, 10.0), (-11.49, -28.26, 10.0), (-9.987, -28.26, 10.0), (-9.237, -29.56, 10.0), (-9.26, -29.3, 10.0), (-9.327, -29.05, 10.0), (-9.26, -29.82, 10.0), (-9.773, -28.41, 10.0), (-9.588, -28.6, 10.0), (-9.438, -28.81, 10.0), (-8.223, -23.93, 10.0), (32.05, 37.15, 10.0), (32.89, 36.84, 10.0), (31.18, 37.33, 10.0), (33.67, 36.42, 10.0), (34.38, 35.9, 10.0), (19.81, 37.3, 6.246), (20.48, 37.3, 6.066), (24.63, 37.3, 8.002), (29.42, 37.3, 10.0), (19.18, 37.3, 6.54), (21.17, 37.3, 6.005), (30.3, 37.38, 10.0), (21.87, 37.3, 6.066), (35.01, 35.28, 10.0), (36.54, 31.21, 10.0), (36.47, 30.33, 10.0), (36.47, 32.1, 10.0), (28.89, 30.95, 10.0), (35.54, 34.57, 10.0), (35.97, 33.79, 10.0), (36.28, 32.96, 10.0), (5.768, 35.2, 10.0), (6.382, 35.82, 10.0), (5.247, 34.51, 10.0), (7.078, 36.34, 10.0), (7.841, 36.75, 10.0), (4.28, 31.21, 10.0), (4.342, 32.08, 10.0), (4.527, 32.93, 10.0), (4.83, 33.74, 10.0), (8.655, 37.06, 10.0), (22.54, 37.3, 6.246), (23.17, 37.3, 6.54), (23.74, 37.3, 6.94), (17.42, 37.3, 8.634), (17.71, 37.3, 8.002), (18.11, 37.3, 7.432), (24.23, 37.3, 7.432), (18.61, 37.3, 6.94), (9.504, 37.24, 10.0), (10.37, 37.3, 10.0), (17.24, 37.3, 9.306), (-31.89, -30.53, 10.0), (-31.85, 32.07, 1.776e-15), (-31.85, 32.07, 10.0), (-31.92, 31.82, 10.0), (-31.74, 32.31, 1.776e-15), (-32.21, -29.82, 10.0), (-32.15, -30.07, 10.0), (-32.04, -30.31, 10.0), (-12.21, -29.3, 10.0), (-36.54, -0.6034, 7.0), (2.464, -0.6034, 7.0), (-3.536, -0.6642, 7.695), (-36.54, -8.543, 7.695), (-3.536, -8.543, 7.695), (-36.54, -0.6642, 7.695), (2.464, -0.6642, 7.695), (35.46, -8.543, 7.695), (35.46, -0.6642, 7.695), (2.464, -8.543, 7.695), (-3.536, -0.8447, 8.368), (-36.54, -0.8447, 8.368), (35.46, -0.8447, 8.368), (-36.54, -8.362, 8.368), (2.464, -8.362, 8.368), (35.46, -8.362, 8.368), (2.464, -0.8447, 8.368), (-3.536, -8.362, 8.368), (-16.18, -23.47, 8.634), (25.22, -22.11, 8.634), (-15.89, 37.65, 8.634), (24.93, 37.3, 8.634), (-36.54, -8.068, 9.0), (-3.536, -8.068, 9.0), (-36.54, -1.139, 9.0), (-3.536, -1.139, 9.0), (2.464, -8.068, 9.0), (2.464, -1.139, 9.0), (35.46, -1.139, 9.0), (35.46, -8.068, 9.0), (17.53, -34.3, 9.306), (25.4, -34.3, 9.306), (-16.0, -23.47, 9.306), (25.4, -22.11, 9.306), (-16.0, -35.65, 9.306), (25.11, 25.12, 9.306), (25.11, 37.3, 9.306), (-23.87, -35.65, 9.306), (-15.71, 25.47, 9.306), (17.24, 25.12, 9.306), (-15.71, 37.65, 9.306), (-23.58, 25.47, 9.306), (2.464, -7.668, 9.571), (35.46, -1.539, 9.571), (2.464, -1.539, 9.571), (-36.54, -7.668, 9.571), (-3.536, -1.539, 9.571), (35.46, -7.668, 9.571), (-3.536, -7.668, 9.571), (-36.54, -1.539, 9.571), (-15.94, -35.65, 10.0), (-15.94, -23.47, 10.0), (25.46, -34.3, 10.0), (25.46, -22.11, 10.0), (-23.93, -23.47, 10.0), (-23.93, -35.65, 10.0), (17.47, -22.11, 10.0), (17.47, -34.3, 10.0), (-15.65, 25.47, 10.0), (-15.65, 37.65, 10.0), (-23.64, 37.65, 10.0), (-23.64, 25.47, 10.0), (17.18, 37.3, 10.0), (25.17, 25.12, 10.0), (17.18, 25.12, 10.0), (25.17, 37.3, 10.0), (2.464, -2.032, 10.06), (-36.54, -7.175, 10.06), (-3.536, -7.175, 10.06), (35.46, -2.032, 10.06), (35.46, -7.175, 10.06), (-36.54, -2.032, 10.06), (-3.536, -2.032, 10.06), (2.464, -7.175, 10.06), (-36.54, -6.603, 10.46), (-3.536, -2.603, 10.46), (-3.536, -6.603, 10.46), (-36.54, -2.603, 10.46), (35.46, -2.603, 10.46), (2.464, -2.603, 10.46), (2.464, -6.603, 10.46), (35.46, -6.603, 10.46), (-3.536, -3.235, 10.76), (-36.54, -3.235, 10.76), (-3.536, -5.972, 10.76), (-36.54, -5.972, 10.76), (2.464, -5.972, 10.76), (35.46, -3.235, 10.76), (35.46, -5.972, 10.76), (2.464, -3.235, 10.76), (35.46, -3.909, 10.94), (-3.536, -3.909, 10.94), (2.464, -3.909, 10.94), (-36.54, -3.909, 10.94), (2.464, -5.298, 10.94), (35.46, -5.298, 10.94), (-3.536, -5.298, 10.94), (-36.54, -5.298, 10.94), (-3.536, -4.603, 11.0), (2.464, -4.603, 11.0), (35.46, -4.603, 11.0), (-36.54, -4.603, 11.0)], [], [(0, 1, 2), (3, 4, 5), (6, 7, 8), (9, 1, 0), (10, 11, 12), (10, 12, 13), (3, 5, 14), (15, 16, 8), (8, 17, 0), (6, 18, 7), (19, 18, 6), (8, 20, 17), (8, 16, 21), (8, 21, 22), (22, 20, 8), (23, 24, 25), (25, 24, 26), (25, 26, 27), (23, 28, 24), (29, 30, 31), (31, 30, 28), (31, 28, 23), (27, 26, 32), (33, 34, 35), (35, 34, 11), (35, 11, 10), (33, 36, 34), (27, 32, 37), (37, 32, 36), (37, 36, 33), (38, 39, 40), (38, 40, 41), (41, 40, 42), (43, 39, 38), (44, 45, 46), (44, 46, 43), (43, 46, 39), (41, 42, 47), (19, 48, 18), (49, 48, 19), (49, 50, 48), (51, 52, 53), (47, 42, 54), (47, 54, 51), (51, 54, 52), (0, 55, 56), (0, 56, 57), (57, 58, 0), (17, 55, 0), (7, 59, 8), (8, 59, 60), (8, 60, 15), (0, 58, 61), (62, 63, 64), (64, 63, 45), (64, 45, 44), (62, 65, 63), (66, 67, 68), (68, 67, 65), (68, 65, 62), (69, 70, 71), (72, 70, 69), (72, 73, 70), (69, 71, 74), (75, 76, 77), (74, 76, 75), (74, 71, 76), (78, 73, 72), (79, 80, 81), (82, 80, 79), (82, 83, 80), (79, 81, 84), (78, 85, 73), (84, 85, 78), (84, 81, 85), (86, 87, 88), (89, 87, 86), (90, 91, 92), (93, 94, 95), (96, 97, 95), (95, 98, 96), (95, 94, 98), (90, 99, 91), (100, 101, 102), (100, 103, 101), (75, 77, 104), (105, 106, 107), (102, 99, 90), (102, 101, 99), (108, 106, 105), (109, 110, 111), (109, 112, 110), (113, 112, 109), (111, 110, 114), (115, 116, 117), (115, 114, 116), (111, 114, 115), (113, 118, 112), (119, 120, 121), (119, 121, 29), (29, 121, 30), (122, 120, 119), (123, 118, 113), (123, 124, 118), (125, 124, 123), (105, 107, 126), (126, 107, 127), (126, 127, 128), (129, 130, 131), (132, 83, 82), (132, 131, 83), (129, 131, 132), (128, 127, 133), (134, 135, 136), (117, 103, 100), (117, 116, 103), (134, 137, 135), (128, 133, 138), (138, 133, 137), (138, 137, 134), (139, 140, 141), (142, 140, 139), (142, 143, 140), (139, 141, 144), (145, 146, 147), (144, 146, 145), (144, 141, 146), (148, 143, 142), (149, 150, 151), (152, 150, 149), (152, 153, 150), (149, 151, 154), (148, 155, 143), (154, 155, 148), (154, 151, 155), (156, 157, 158), (156, 159, 157), (160, 159, 156), (158, 157, 161), (162, 163, 164), (162, 161, 163), (158, 161, 162), (160, 165, 159), (166, 167, 168), (166, 147, 167), (145, 147, 166), (168, 167, 169), (170, 165, 160), (170, 169, 165), (168, 169, 170), (171, 172, 173), (174, 172, 171), (174, 175, 172), (171, 173, 176), (177, 178, 179), (176, 178, 177), (176, 173, 178), (180, 175, 174), (181, 182, 183), (181, 184, 182), (185, 184, 181), (186, 187, 188), (189, 186, 188), (190, 186, 189), (188, 187, 181), (191, 192, 193), (191, 194, 192), (195, 194, 191), (193, 192, 196), (197, 153, 152), (197, 196, 153), (193, 196, 197), (195, 198, 194), (199, 200, 201), (199, 179, 200), (177, 179, 199), (201, 200, 202), (203, 198, 195), (203, 202, 198), (201, 202, 203), (204, 205, 206), (204, 207, 205), (208, 207, 204), (206, 205, 209), (210, 4, 3), (210, 209, 4), (206, 209, 210), (208, 211, 207), (212, 213, 214), (212, 215, 213), (216, 215, 212), (214, 213, 217), (218, 211, 208), (218, 217, 211), (214, 217, 218), (219, 220, 221), (219, 222, 220), (223, 222, 219), (221, 220, 224), (225, 50, 49), (225, 224, 50), (221, 224, 225), (223, 226, 222), (227, 228, 229), (227, 230, 228), (231, 230, 227), (229, 228, 232), (233, 226, 223), (233, 232, 226), (229, 232, 233), (234, 235, 236), (237, 235, 234), (237, 238, 235), (234, 236, 239), (240, 241, 242), (239, 241, 240), (239, 236, 241), (243, 238, 237), (244, 245, 246), (164, 245, 244), (164, 163, 245), (244, 246, 247), (243, 248, 238), (247, 248, 243), (247, 246, 248), (138, 0, 128), (128, 0, 126), (105, 0, 108), (138, 8, 0), (0, 61, 9), (0, 105, 126), (134, 8, 138), (108, 0, 249), (250, 251, 180), (250, 242, 251), (240, 242, 250), (180, 251, 175), (108, 249, 252), (134, 136, 125), (216, 253, 215), (254, 255, 95), (254, 95, 256), (256, 95, 257), (258, 255, 254), (259, 260, 261), (259, 261, 258), (258, 261, 255), (262, 263, 264), (265, 266, 267), (267, 266, 268), (267, 268, 269), (265, 270, 266), (271, 272, 273), (273, 272, 270), (273, 270, 265), (274, 275, 276), (277, 275, 274), (274, 278, 277), (274, 276, 129), (274, 279, 280), (281, 279, 274), (252, 282, 108), (274, 283, 278), (284, 285, 286), (286, 285, 260), (286, 260, 259), (287, 288, 129), (289, 283, 274), (108, 282, 106), (129, 288, 130), (290, 291, 292), (290, 293, 291), (294, 293, 290), (292, 291, 295), (296, 297, 298), (296, 295, 297), (292, 295, 296), (294, 299, 293), (300, 301, 302), (303, 284, 286), (303, 304, 284), (302, 301, 305), (306, 299, 294), (306, 305, 299), (302, 305, 306), (307, 308, 252), (307, 309, 308), (310, 309, 307), (252, 308, 282), (269, 268, 274), (262, 311, 263), (312, 274, 313), (310, 314, 309), (315, 316, 317), (298, 316, 315), (298, 297, 316), (315, 317, 318), (319, 314, 310), (318, 320, 321), (318, 317, 320), (216, 322, 323), (216, 324, 322), (212, 324, 216), (323, 322, 325), (326, 74, 75), (327, 74, 326), (323, 325, 328), (212, 329, 324), (330, 331, 332), (333, 334, 335), (336, 334, 333), (330, 332, 337), (214, 329, 212), (214, 338, 329), (339, 338, 214), (306, 79, 84), (294, 79, 306), (294, 82, 79), (306, 84, 302), (300, 78, 72), (302, 78, 300), (302, 84, 78), (132, 82, 294), (328, 325, 340), (341, 75, 104), (326, 75, 341), (328, 340, 342), (300, 72, 327), (327, 72, 69), (327, 69, 74), (315, 129, 298), (315, 274, 129), (318, 274, 315), (298, 129, 296), (290, 132, 294), (290, 129, 132), (292, 129, 290), (129, 292, 296), (129, 343, 344), (276, 343, 129), (274, 280, 289), (129, 344, 345), (129, 346, 287), (129, 347, 346), (345, 347, 129), (348, 349, 350), (348, 351, 349), (352, 351, 348), (350, 349, 271), (336, 342, 334), (328, 342, 336), (350, 271, 273), (352, 353, 351), (274, 354, 355), (318, 354, 274), (318, 321, 354), (274, 355, 313), (356, 353, 352), (356, 337, 353), (330, 337, 356), (268, 357, 281), (266, 357, 268), (266, 358, 357), (268, 281, 274), (359, 360, 361), (361, 360, 362), (361, 362, 363), (270, 358, 266), (271, 364, 365), (349, 364, 271), (349, 366, 364), (271, 365, 272), (270, 367, 358), (272, 367, 270), (272, 365, 367), (313, 368, 369), (355, 368, 313), (355, 370, 368), (313, 369, 312), (269, 371, 372), (312, 371, 269), (312, 369, 371), (354, 370, 355), (86, 373, 374), (375, 373, 86), (359, 376, 360), (86, 374, 377), (86, 378, 89), (86, 379, 378), (377, 379, 86), (380, 381, 382), (380, 382, 383), (383, 382, 384), (385, 381, 380), (386, 387, 388), (386, 388, 385), (385, 388, 381), (383, 384, 389), (390, 391, 95), (95, 375, 86), (95, 97, 375), (95, 391, 392), (389, 384, 393), (389, 393, 394), (95, 392, 93), (337, 395, 353), (337, 396, 395), (332, 396, 337), (353, 395, 397), (351, 366, 349), (351, 397, 366), (353, 397, 351), (332, 398, 396), (399, 400, 401), (401, 400, 387), (401, 387, 386), (399, 402, 400), (331, 398, 332), (363, 362, 402), (363, 402, 399), (403, 404, 405), (403, 406, 404), (407, 406, 403), (405, 404, 408), (409, 410, 411), (409, 408, 410), (405, 408, 409), (407, 412, 406), (249, 413, 414), (249, 415, 413), (0, 415, 249), (414, 413, 416), (417, 412, 407), (417, 416, 412), (414, 416, 417), (418, 419, 420), (418, 264, 419), (262, 264, 418), (420, 419, 421), (422, 304, 303), (422, 421, 304), (420, 421, 422), (95, 423, 257), (424, 425, 426), (411, 425, 424), (411, 410, 425), (424, 426, 427), (95, 428, 423), (3, 428, 95), (3, 14, 428), (348, 429, 352), (348, 430, 429), (350, 430, 348), (86, 208, 204), (210, 86, 206), (210, 95, 86), (3, 95, 210), (350, 431, 430), (267, 432, 265), (267, 372, 432), (269, 372, 267), (265, 432, 433), (273, 431, 350), (273, 433, 431), (265, 433, 273), (43, 10, 44), (43, 35, 10), (38, 35, 43), (44, 10, 13), (0, 2, 415), (64, 13, 62), (44, 13, 64), (38, 33, 35), (218, 86, 339), (208, 86, 218), (206, 86, 204), (218, 339, 214), (41, 33, 38), (41, 37, 33), (27, 37, 41), (181, 434, 185), (435, 436, 437), (438, 439, 440), (441, 439, 438), (437, 436, 442), (443, 444, 445), (443, 442, 444), (437, 442, 443), (446, 447, 448), (448, 449, 446), (450, 449, 448), (448, 447, 451), (440, 450, 448), (439, 450, 440), (448, 451, 452), (445, 444, 453), (454, 455, 456), (457, 455, 454), (457, 458, 455), (454, 456, 459), (460, 461, 462), (459, 461, 460), (459, 456, 461), (463, 464, 465), (463, 453, 464), (445, 453, 463), (465, 464, 466), (467, 458, 457), (467, 466, 458), (465, 466, 467), (448, 468, 469), (286, 470, 471), (259, 470, 286), (259, 472, 470), (286, 471, 303), (422, 473, 474), (303, 473, 422), (303, 471, 473), (475, 476, 477), (476, 478, 479), (480, 478, 476), (477, 476, 448), (258, 472, 259), (258, 481, 472), (477, 448, 469), (475, 482, 476), (483, 119, 29), (422, 474, 420), (476, 484, 480), (483, 122, 119), (448, 485, 468), (486, 485, 448), (452, 486, 448), (487, 488, 476), (476, 489, 487), (476, 482, 489), (476, 488, 490), (476, 491, 484), (492, 491, 476), (476, 490, 492), (493, 494, 495), (496, 494, 493), (496, 497, 494), (493, 495, 498), (499, 500, 501), (498, 500, 499), (498, 495, 500), (502, 503, 504), (502, 505, 503), (506, 505, 502), (504, 503, 507), (508, 497, 496), (508, 507, 497), (504, 507, 508), (499, 501, 509), (47, 25, 27), (47, 27, 41), (269, 274, 312), (51, 25, 47), (53, 31, 23), (53, 23, 51), (51, 23, 25), (510, 511, 512), (509, 511, 510), (509, 501, 511), (510, 512, 513), (435, 514, 436), (513, 514, 435), (513, 512, 514), (506, 515, 505), (516, 517, 518), (519, 517, 516), (519, 520, 517), (516, 518, 521), (522, 523, 524), (521, 523, 522), (521, 518, 523), (525, 526, 527), (525, 462, 526), (460, 462, 525), (527, 526, 528), (529, 520, 519), (529, 528, 520), (527, 528, 529), (522, 524, 530), (531, 532, 533), (531, 534, 532), (535, 534, 531), (533, 532, 536), (537, 515, 506), (537, 536, 515), (533, 536, 537), (538, 539, 540), (530, 539, 538), (530, 524, 539), (538, 540, 541), (535, 542, 534), (541, 542, 535), (541, 540, 542), (254, 481, 258), (505, 515, 476), (438, 466, 464), (543, 436, 514), (500, 495, 479), (514, 512, 543), (440, 518, 517), (505, 476, 503), (111, 8, 109), (109, 8, 113), (263, 544, 545), (111, 6, 8), (117, 19, 115), (115, 19, 6), (115, 6, 111), (543, 512, 511), (517, 520, 440), (543, 442, 436), (543, 444, 442), (440, 520, 528), (479, 494, 497), (495, 494, 479), (440, 528, 526), (479, 501, 500), (479, 511, 501), (543, 511, 479), (448, 542, 540), (438, 444, 543), (438, 453, 444), (464, 453, 438), (361, 363, 546), (284, 547, 548), (284, 548, 285), (285, 548, 549), (304, 547, 284), (421, 550, 551), (421, 551, 304), (304, 551, 547), (261, 552, 255), (255, 552, 390), (255, 390, 95), (261, 553, 552), (285, 549, 260), (260, 549, 553), (260, 553, 261), (419, 550, 421), (554, 401, 386), (554, 386, 555), (555, 386, 385), (556, 401, 554), (546, 363, 399), (546, 399, 556), (556, 399, 401), (264, 545, 557), (264, 557, 419), (419, 557, 550), (263, 545, 264), (555, 385, 558), (558, 385, 380), (558, 380, 383), (543, 559, 560), (479, 559, 543), (479, 561, 559), (543, 560, 562), (543, 563, 564), (543, 565, 563), (566, 565, 543), (479, 567, 568), (479, 569, 567), (478, 569, 479), (570, 571, 479), (572, 561, 479), (479, 573, 572), (479, 571, 573), (221, 225, 100), (543, 574, 575), (543, 576, 574), (564, 576, 543), (257, 577, 256), (254, 578, 481), (256, 578, 254), (256, 577, 578), (579, 389, 394), (423, 580, 257), (423, 581, 580), (582, 389, 579), (257, 580, 577), (558, 383, 582), (582, 383, 389), (428, 581, 423), (440, 462, 461), (526, 462, 440), (448, 534, 542), (440, 461, 438), (448, 539, 524), (540, 539, 448), (438, 461, 456), (476, 507, 503), (476, 497, 507), (479, 497, 476), (515, 536, 476), (448, 532, 534), (476, 532, 448), (476, 536, 532), (448, 524, 440), (100, 225, 49), (100, 49, 117), (117, 49, 19), (311, 544, 263), (543, 583, 566), (562, 583, 543), (479, 568, 570), (456, 455, 438), (440, 523, 518), (440, 524, 523), (438, 455, 458), (543, 441, 438), (575, 441, 543), (438, 458, 466), (334, 584, 585), (334, 585, 335), (586, 411, 587), (588, 589, 590), (342, 591, 584), (342, 584, 334), (592, 593, 594), (594, 593, 595), (594, 595, 596), (587, 411, 424), (587, 424, 597), (597, 424, 427), (588, 598, 589), (599, 600, 601), (601, 600, 602), (601, 602, 603), (604, 227, 229), (554, 605, 606), (599, 607, 600), (608, 609, 610), (610, 609, 598), (610, 598, 588), (603, 602, 611), (603, 611, 608), (608, 611, 609), (612, 613, 594), (614, 615, 616), (614, 616, 617), (618, 619, 614), (319, 405, 586), (586, 405, 409), (586, 409, 411), (340, 591, 342), (340, 620, 591), (325, 620, 340), (614, 619, 621), (614, 621, 622), (555, 605, 554), (319, 403, 405), (594, 623, 615), (594, 615, 614), (249, 414, 252), (594, 613, 624), (594, 624, 625), (625, 623, 594), (307, 407, 310), (310, 407, 403), (310, 403, 319), (252, 414, 417), (252, 417, 307), (307, 417, 407), (614, 175, 251), (546, 626, 607), (556, 626, 546), (556, 606, 626), (188, 196, 192), (153, 196, 188), (546, 607, 599), (181, 165, 169), (627, 165, 181), (627, 159, 165), (594, 596, 612), (617, 628, 614), (181, 169, 167), (188, 192, 189), (189, 202, 200), (189, 198, 202), (194, 198, 189), (604, 231, 227), (614, 190, 189), (629, 190, 614), (181, 146, 141), (147, 146, 181), (189, 192, 194), (188, 140, 143), (188, 141, 140), (181, 141, 188), (157, 159, 627), (594, 241, 236), (614, 241, 594), (614, 242, 241), (181, 167, 147), (614, 628, 618), (594, 236, 235), (235, 238, 594), (161, 157, 627), (554, 606, 556), (251, 242, 614), (188, 143, 155), (161, 627, 163), (179, 178, 189), (594, 248, 246), (238, 248, 594), (188, 150, 153), (627, 245, 163), (627, 246, 245), (594, 246, 627), (614, 173, 172), (189, 173, 614), (189, 178, 173), (188, 151, 150), (155, 151, 188), (614, 172, 175), (599, 359, 361), (599, 361, 546), (601, 359, 599), (630, 631, 627), (608, 359, 603), (588, 590, 66), (13, 66, 68), (13, 68, 62), (627, 632, 633), (627, 631, 632), (588, 66, 13), (610, 359, 608), (359, 634, 635), (359, 635, 636), (637, 634, 359), (13, 638, 639), (13, 639, 640), (636, 641, 359), (588, 13, 610), (610, 13, 359), (359, 601, 603), (359, 641, 642), (359, 642, 643), (134, 125, 8), (86, 88, 644), (183, 645, 181), (8, 123, 113), (8, 125, 123), (645, 646, 181), (187, 434, 181), (189, 200, 179), (323, 253, 216), (181, 646, 647), (181, 647, 648), (604, 229, 649), (627, 650, 651), (627, 651, 652), (633, 650, 627), (483, 29, 653), (653, 29, 31), (652, 654, 627), (653, 31, 53), (86, 644, 339), (339, 644, 655), (627, 654, 656), (627, 656, 657), (12, 638, 13), (658, 627, 181), (658, 181, 648), (630, 627, 658), (657, 592, 627), (627, 592, 594), (338, 655, 659), (90, 223, 219), (92, 223, 90), (90, 219, 102), (102, 219, 221), (339, 655, 338), (338, 659, 329), (102, 221, 100), (622, 660, 614), (322, 661, 662), (325, 662, 620), (322, 662, 325), (614, 660, 663), (329, 664, 324), (329, 659, 664), (324, 664, 661), (614, 663, 629), (324, 661, 322), (649, 229, 233), (640, 665, 13), (359, 666, 376), (92, 233, 223), (643, 666, 359), (13, 667, 637), (13, 637, 359), (668, 667, 13), (13, 665, 669), (13, 669, 668), (649, 233, 92), (333, 335, 670), (670, 335, 671), (323, 672, 253), (428, 673, 674), (675, 673, 428), (676, 677, 678), (679, 680, 681), (682, 677, 676), (683, 684, 685), (686, 687, 688), (670, 671, 689), (685, 684, 690), (689, 671, 691), (692, 690, 693), (685, 690, 692), (328, 672, 323), (694, 695, 696), (694, 696, 697), (679, 698, 680), (699, 700, 701), (699, 702, 700), (681, 702, 699), (695, 703, 696), (696, 703, 704), (681, 680, 702), (705, 698, 679), (676, 678, 706), (707, 695, 694), (705, 708, 698), (696, 704, 709), (689, 691, 705), (705, 691, 708), (710, 711, 712), (713, 714, 710), (710, 714, 711), (712, 715, 716), (712, 711, 715), (717, 687, 686), (689, 718, 719), (679, 720, 721), (681, 720, 679), (681, 722, 720), (705, 718, 689), (705, 721, 718), (679, 721, 705), (674, 723, 724), (725, 726, 727), (728, 726, 725), (725, 727, 729), (673, 730, 674), (674, 730, 723), (728, 731, 726), (732, 733, 734), (716, 733, 732), (716, 715, 733), (735, 731, 728), (735, 734, 731), (732, 734, 735), (699, 722, 681), (703, 736, 704), (703, 737, 736), (695, 737, 703), (709, 738, 739), (704, 738, 709), (704, 736, 738), (695, 740, 737), (741, 742, 743), (744, 742, 741), (744, 745, 742), (707, 740, 695), (707, 743, 740), (741, 743, 707), (746, 747, 701), (746, 748, 747), (724, 723, 745), (699, 749, 722), (701, 749, 699), (701, 747, 749), (750, 748, 746), (751, 752, 753), (751, 739, 752), (709, 739, 751), (750, 754, 748), (753, 754, 750), (753, 752, 754), (729, 727, 755), (420, 756, 418), (336, 757, 758), (418, 756, 759), (328, 758, 672), (336, 758, 328), (420, 474, 756), (418, 759, 262), (670, 760, 333), (262, 761, 713), (713, 761, 714), (262, 759, 761), (333, 757, 336), (333, 760, 757), (713, 762, 311), (710, 762, 713), (710, 763, 762), (692, 693, 428), (428, 693, 581), (713, 311, 262), (712, 763, 710), (732, 764, 716), (724, 745, 744), (428, 14, 675), (712, 765, 763), (716, 765, 712), (716, 764, 765), (670, 719, 760), (766, 767, 768), (769, 767, 766), (769, 770, 767), (771, 772, 697), (771, 768, 772), (766, 768, 771), (682, 770, 769), (706, 773, 676), (706, 755, 773), (729, 755, 706), (682, 774, 770), (676, 774, 682), (676, 773, 774), (14, 775, 675), (675, 775, 776), (675, 776, 673), (689, 719, 670), (777, 778, 779), (14, 5, 775), (673, 776, 730), (686, 688, 780), (697, 781, 694), (697, 772, 781), (782, 778, 777), (782, 783, 778), (694, 783, 782), (784, 785, 786), (786, 785, 787), (788, 789, 790), (791, 792, 789), (791, 789, 788), (582, 793, 794), (582, 794, 558), (579, 793, 582), (786, 787, 579), (579, 787, 793), (795, 796, 797), (797, 796, 798), (795, 799, 796), (800, 801, 799), (800, 799, 795), (802, 803, 792), (802, 792, 791), (804, 803, 802), (797, 798, 804), (804, 798, 803), (558, 794, 805), (806, 807, 808), (808, 807, 809), (806, 810, 807), (811, 812, 810), (811, 810, 806), (813, 814, 815), (813, 815, 816), (817, 814, 813), (808, 809, 817), (817, 809, 814), (590, 818, 819), (819, 818, 820), (590, 589, 818), (558, 805, 555), (555, 805, 605), (821, 822, 812), (821, 812, 811), (823, 822, 821), (819, 820, 823), (823, 820, 822), (653, 824, 825), (653, 825, 483), (53, 824, 653), (66, 826, 67), (53, 52, 824), (827, 828, 829), (829, 828, 830), (827, 831, 828), (483, 825, 831), (483, 831, 827), (832, 833, 834), (834, 833, 835), (832, 790, 833), (122, 836, 120), (788, 790, 832), (837, 838, 826), (837, 826, 66), (839, 838, 837), (834, 835, 839), (839, 835, 838), (829, 830, 840), (841, 842, 843), (843, 842, 844), (841, 845, 842), (846, 847, 845), (846, 845, 841), (848, 849, 801), (848, 801, 800), (850, 849, 848), (843, 844, 850), (850, 844, 849), (851, 852, 853), (853, 852, 854), (851, 855, 852), (840, 830, 855), (840, 855, 851), (856, 857, 847), (856, 847, 846), (858, 857, 856), (853, 854, 858), (858, 854, 857), (816, 815, 859), (786, 860, 784), (784, 860, 861), (786, 394, 860), (862, 863, 864), (579, 394, 786), (819, 823, 66), (66, 823, 821), (865, 866, 867), (784, 861, 865), (865, 861, 866), (868, 869, 870), (865, 867, 871), (868, 816, 869), (802, 868, 804), (813, 816, 868), (872, 873, 862), (862, 873, 863), (872, 874, 873), (871, 867, 874), (871, 874, 872), (66, 821, 837), (853, 875, 876), (848, 800, 877), (853, 878, 875), (858, 879, 878), (858, 878, 853), (868, 797, 804), (863, 880, 864), (868, 795, 797), (877, 800, 795), (877, 795, 868), (843, 881, 841), (841, 881, 882), (843, 883, 881), (837, 821, 839), (884, 883, 843), (856, 885, 879), (856, 879, 858), (846, 885, 856), (841, 882, 846), (846, 882, 885), (864, 886, 887), (864, 887, 862), (888, 886, 864), (889, 890, 888), (888, 890, 886), (872, 891, 871), (871, 891, 892), (872, 893, 891), (862, 887, 893), (862, 893, 872), (870, 894, 895), (870, 895, 896), (869, 894, 870), (816, 859, 869), (869, 859, 894), (897, 898, 889), (889, 898, 890), (897, 899, 898), (896, 895, 899), (896, 899, 897), (871, 892, 865), (827, 900, 122), (827, 122, 483), (829, 900, 827), (840, 901, 829), (829, 901, 900), (817, 813, 802), (802, 813, 868), (850, 884, 843), (848, 877, 850), (850, 877, 884), (864, 902, 888), (864, 880, 902), (784, 903, 785), (865, 892, 903), (865, 903, 784), (851, 904, 840), (840, 904, 901), (851, 876, 904), (66, 590, 819), (853, 876, 851), (900, 836, 122), (905, 906, 907), (908, 906, 905), (905, 907, 909), (910, 911, 912), (913, 911, 910), (914, 915, 910), (914, 916, 915), (915, 917, 910), (910, 918, 913), (910, 917, 918), (910, 919, 905), (910, 920, 919), (905, 919, 921), (905, 922, 923), (905, 921, 908), (909, 924, 905), (910, 912, 925), (905, 924, 926), (925, 920, 910), (905, 926, 922), (927, 916, 914), (928, 929, 930), (928, 931, 929), (930, 929, 932), (933, 932, 934), (930, 932, 933), (935, 936, 937), (427, 936, 935), (935, 937, 938), (938, 931, 928), (938, 937, 931), (939, 940, 941), (939, 942, 940), (941, 940, 943), (927, 943, 916), (941, 943, 927), (944, 934, 945), (933, 934, 944), (944, 945, 946), (946, 942, 939), (946, 945, 942), (732, 947, 948), (732, 948, 764), (735, 947, 732), (728, 949, 735), (735, 949, 947), (696, 766, 771), (696, 771, 697), (677, 766, 696), (682, 769, 677), (677, 769, 766), (706, 950, 951), (706, 951, 729), (678, 950, 706), (428, 674, 692), (692, 674, 685), (725, 952, 728), (728, 952, 949), (725, 953, 952), (729, 951, 953), (729, 953, 725), (700, 954, 701), (744, 777, 724), (724, 777, 955), (744, 782, 777), (741, 694, 782), (741, 782, 744), (717, 923, 687), (905, 923, 717), (674, 683, 685), (724, 955, 674), (674, 955, 683), (746, 956, 750), (750, 956, 957), (746, 958, 956), (701, 954, 958), (701, 958, 746), (751, 696, 709), (707, 694, 741), (753, 696, 751), (750, 957, 753), (753, 957, 696), (427, 426, 936), (868, 959, 877), (877, 959, 960), (868, 961, 959), (877, 962, 963), (964, 961, 868), (884, 965, 966), (884, 966, 883), (877, 965, 884), (877, 960, 967), (877, 963, 965), (877, 968, 969), (877, 969, 970), (967, 968, 877), (868, 971, 972), (868, 972, 973), (970, 974, 877), (877, 974, 962), (868, 975, 964), (973, 976, 868), (868, 976, 975), (883, 966, 977), (876, 978, 979), (876, 979, 904), (875, 978, 876), (878, 980, 875), (875, 980, 978), (901, 981, 900), (900, 981, 836), (901, 982, 981), (904, 979, 982), (904, 982, 901), (882, 983, 984), (882, 984, 885), (881, 983, 882), (883, 977, 881), (881, 977, 983), (879, 985, 878), (878, 985, 980), (879, 986, 985), (885, 984, 986), (885, 986, 879), (889, 987, 988), (394, 393, 989), (889, 988, 897), (897, 868, 896), (897, 988, 868), (861, 990, 991), (861, 991, 866), (860, 990, 861), (394, 989, 860), (860, 989, 990), (811, 788, 832), (806, 788, 811), (811, 832, 821), (821, 834, 839), (821, 832, 834), (817, 802, 808), (896, 868, 870), (808, 802, 791), (806, 791, 788), (808, 791, 806), (866, 991, 992), (987, 993, 994), (987, 994, 988), (902, 993, 987), (880, 995, 902), (902, 995, 993), (888, 902, 987), (996, 971, 868), (888, 987, 889), (988, 994, 996), (988, 996, 868), (874, 997, 998), (874, 998, 873), (867, 997, 874), (866, 992, 867), (867, 992, 997), (863, 999, 880), (880, 999, 995), (863, 1000, 999), (873, 998, 1000), (873, 1000, 863), (1001, 1002, 1003), (1003, 1002, 1004), (1005, 1006, 1001), (1001, 1006, 1002), (1007, 1008, 1009), (1009, 1008, 1010), (1003, 1004, 1007), (1007, 1004, 1008), (1005, 1011, 1006), (1012, 1013, 1014), (1012, 1014, 1015), (1016, 1017, 1013), (1016, 1013, 1012), (1018, 1019, 1011), (1018, 1011, 1005), (1015, 1014, 1019), (1015, 1019, 1018), (1020, 939, 941), (1020, 941, 1021), (910, 1022, 1023), (946, 939, 1020), (1024, 927, 914), (1009, 1010, 1025), (1021, 941, 927), (1021, 927, 1024), (910, 1026, 1022), (1027, 1028, 1029), (1029, 1028, 1030), (1031, 1032, 1027), (1027, 1032, 1028), (905, 1033, 1026), (905, 1026, 910), (1029, 1030, 1034), (1035, 1033, 905), (1036, 1037, 1038), (1036, 1038, 1039), (1040, 1041, 1037), (1040, 1037, 1036), (1042, 1043, 1044), (1042, 1044, 331), (1039, 1038, 1043), (1039, 1043, 1042), (1045, 1041, 1040), (1046, 1047, 1048), (1048, 1047, 1049), (1050, 1051, 1046), (1046, 1051, 1047), (1052, 1053, 1045), (1045, 1053, 1041), (1048, 1049, 1052), (1052, 1049, 1053), (352, 429, 1054), (352, 1054, 356), (1055, 1056, 354), (354, 1056, 370), (330, 1057, 1017), (330, 1017, 1016), (356, 1054, 1057), (356, 1057, 330), (1055, 1058, 1056), (1059, 1060, 1061), (1059, 1061, 1062), (331, 1044, 398), (1063, 1060, 1059), (1064, 1065, 1058), (1064, 1058, 1055), (1062, 1061, 1065), (1062, 1065, 1064), (1025, 1010, 1066), (1067, 1068, 1069), (1069, 1068, 1070), (1071, 1072, 1067), (1067, 1072, 1068), (1073, 1074, 1075), (1075, 1074, 1076), (1069, 1070, 1073), (1073, 1070, 1074), (1071, 1077, 1072), (1078, 1079, 1080), (1024, 914, 1081), (1082, 1083, 1079), (1082, 1079, 1078), (1084, 1080, 1077), (1084, 1077, 1071), (1081, 914, 910), (1078, 1080, 1084), (1085, 1086, 1087), (1085, 1087, 1088), (1089, 1090, 1086), (1089, 1086, 1085), (1091, 1092, 1093), (1091, 1093, 1094), (1088, 1087, 1092), (1088, 1092, 1091), (1095, 1090, 1089), (1075, 1076, 1096), (1096, 1076, 1097), (1081, 910, 1098), (1098, 910, 1099), (1100, 1101, 1095), (1095, 1101, 1090), (1096, 1097, 1100), (1100, 1097, 1101), (1102, 1103, 1104), (1102, 1104, 1105), (1106, 1107, 1103), (1106, 1103, 1102), (1108, 1109, 1110), (1108, 1110, 1063), (1105, 1104, 1109), (1105, 1109, 1108), (1111, 1107, 1106), (1112, 1113, 1114), (1114, 1113, 1115), (1025, 1066, 1112), (1112, 1066, 1113), (1116, 1117, 1111), (1111, 1117, 1107), (1114, 1115, 1116), (1116, 1115, 1117), (321, 320, 1118), (321, 1118, 1119), (327, 1120, 300), (300, 1120, 301), (1121, 1122, 1083), (1121, 1083, 1082), (1119, 1118, 1122), (1119, 1122, 1121), (327, 1123, 1120), (1124, 1125, 1126), (1124, 1126, 341), (1063, 1110, 1060), (1127, 1125, 1124), (326, 1128, 1123), (326, 1123, 327), (341, 1126, 1128), (341, 1128, 326), (1050, 1129, 1051), (1130, 1131, 1132), (1133, 1131, 1130), (1134, 1135, 1031), (1031, 1135, 1032), (1136, 1137, 1138), (1139, 1137, 1136), (1133, 1138, 1131), (1136, 1138, 1133), (1134, 1140, 1135), (1141, 1142, 1143), (717, 686, 1144), (125, 1145, 1142), (125, 1142, 1141), (1146, 780, 1140), (1146, 1140, 1134), (1144, 686, 780), (1144, 780, 1146), (1098, 1147, 1081), (1098, 1148, 1147), (1081, 1149, 1024), (1081, 1147, 1149), (1150, 1151, 1099), (1150, 1152, 1151), (1099, 1148, 1098), (1099, 1151, 1148), (1024, 1149, 1153), (1154, 1155, 1156), (1020, 1155, 1154), (1139, 1156, 1137), (1154, 1156, 1139), (1021, 1153, 1157), (1024, 1153, 1021), (1020, 1157, 1155), (1021, 1157, 1020), (1158, 1159, 1160), (1158, 1161, 1159), (1160, 1162, 1163), (1160, 1159, 1162), (1029, 1034, 1164), (910, 1165, 1150), (1164, 1161, 1158), (1164, 1034, 1161), (1166, 1165, 910), (1035, 905, 1167), (1163, 231, 604), (1167, 717, 1144), (1167, 905, 717), (1168, 1166, 910), (1168, 910, 1023), (1163, 1162, 231), (1169, 1166, 1168), (125, 136, 1170), (1130, 935, 938), (1171, 427, 935), (1171, 935, 1130), (1133, 928, 930), (1170, 1145, 125), (1130, 938, 1133), (1133, 938, 928), (597, 427, 1171), (1136, 930, 933), (1136, 933, 1139), (910, 1150, 1099), (1133, 930, 1136), (1154, 944, 946), (1154, 946, 1020), (1139, 933, 944), (1139, 944, 1154), (1165, 1152, 1150), (1172, 1173, 1174), (1175, 1176, 1177), (1178, 1179, 1172), (1172, 1179, 1173), (1174, 1180, 1172), (1172, 1180, 1181), (1177, 1176, 1182), (1177, 1182, 1183), (1184, 1178, 1172), (1185, 1186, 1187), (1187, 1186, 1188), (1189, 1190, 1185), (1185, 1190, 1186), (1191, 1192, 1184), (1184, 1192, 1178), (1187, 1188, 1191), (1191, 1188, 1192), (1193, 1194, 1195), (1193, 1195, 1196), (1177, 1197, 1194), (1177, 1194, 1193), (1198, 1199, 1129), (1198, 1129, 1050), (1196, 1195, 1199), (1196, 1199, 1198), (1177, 1200, 1175), (1177, 1201, 1202), (1177, 1202, 1197), (1172, 1181, 1203), (1183, 1201, 1177), (1172, 1204, 1177), (1177, 1204, 1200), (1203, 1205, 1172), (1172, 1205, 1204), (1142, 1206, 1207), (1142, 1208, 1206), (1207, 1209, 1210), (1207, 1206, 1209), (1170, 1211, 1145), (1170, 1212, 1211), (1145, 1208, 1142), (1145, 1211, 1208), (1210, 1209, 1213), (1166, 1214, 1215), (1169, 1214, 1166), (1165, 1215, 1152), (1166, 1215, 1165), (1216, 1213, 1217), (1210, 1213, 1216), (1169, 1217, 1214), (1216, 1217, 1169), (1218, 1219, 1220), (1220, 1219, 1221), (1222, 1223, 1218), (1218, 1223, 1219), (1224, 1225, 1189), (1189, 1225, 1190), (1220, 1221, 1224), (1224, 1221, 1225), (1222, 1226, 1223), (104, 77, 1227), (104, 1227, 1228), (136, 1212, 1170), (136, 135, 1212), (1229, 1230, 1226), (1229, 1226, 1222), (1228, 1227, 1230), (1228, 1230, 1229), (1094, 1093, 1231), (1141, 1232, 1233), (1143, 1232, 1141), (125, 1233, 124), (1141, 1233, 125), (1143, 1234, 1232), (1235, 1236, 1237), (1235, 1238, 1236), (1237, 1234, 1143), (1237, 1236, 1234), (92, 91, 1239), (1210, 1240, 1241), (649, 1239, 1242), (92, 1239, 649), (1210, 1241, 1207), (1142, 1235, 1237), (1142, 1237, 1143), (1207, 1241, 1235), (1207, 1235, 1142), (1241, 1238, 1235), (1028, 1243, 1030), (1028, 1244, 1243), (1030, 1245, 1034), (1030, 1243, 1245), (1032, 1244, 1028), (1135, 1246, 1247), (1140, 1246, 1135), (1032, 1247, 1244), (1135, 1247, 1032), (1162, 1248, 1249), (1159, 1248, 1162), (231, 1249, 230), (1162, 1249, 231), (1159, 1250, 1248), (1034, 1251, 1161), (1034, 1245, 1251), (1161, 1250, 1159), (1161, 1251, 1250), (1167, 1252, 1035), (1167, 1253, 1252), (1035, 1254, 1033), (1035, 1252, 1254), (1144, 1253, 1167), (1146, 1255, 1256), (1134, 1255, 1146), (1144, 1256, 1253), (1146, 1256, 1144), (1023, 1257, 1258), (1022, 1257, 1023), (1168, 1258, 1259), (1023, 1258, 1168), (1022, 1260, 1257), (1033, 1261, 1026), (1033, 1254, 1261), (1026, 1260, 1022), (1026, 1261, 1260), (1134, 1262, 1255), (1160, 1263, 1264), (1163, 1263, 1160), (1158, 1264, 1265), (1160, 1264, 1158), (1163, 1266, 1263), (604, 1242, 1266), (649, 1242, 604), (604, 1266, 1163), (1216, 1240, 1210), (1027, 1267, 1031), (1027, 1268, 1267), (1031, 1262, 1134), (1031, 1267, 1262), (1029, 1268, 1027), (1164, 1265, 1269), (1158, 1265, 1164), (1029, 1269, 1268), (1164, 1269, 1029), (1140, 1270, 1246), (950, 1271, 951), (951, 1271, 1272), (678, 1273, 950), (950, 1273, 1271), (951, 1272, 953), (952, 1274, 1275), (952, 1275, 949), (953, 1272, 1274), (953, 1274, 952), (696, 1276, 1277), (696, 1277, 677), (677, 1278, 1279), (1280, 1276, 696), (677, 1277, 1281), (677, 1282, 678), (678, 1282, 1273), (677, 1281, 1283), (677, 1279, 1282), (949, 1275, 1284), (762, 1285, 1286), (762, 1286, 311), (763, 1287, 1285), (763, 1285, 762), (311, 1286, 544), (955, 1288, 683), (683, 1288, 684), (777, 779, 955), (955, 779, 1288), (947, 1289, 948), (948, 1289, 1290), (949, 1284, 947), (947, 1284, 1289), (948, 1290, 764), (765, 1291, 1287), (765, 1287, 763), (764, 1290, 1291), (764, 1291, 765), (680, 1292, 702), (702, 1292, 1293), (698, 1294, 680), (680, 1294, 1292), (702, 1293, 700), (954, 1295, 1296), (954, 1296, 958), (700, 1293, 1295), (700, 1295, 954), (671, 1297, 1298), (671, 1298, 691), (335, 585, 1297), (335, 1297, 671), (691, 1298, 1299), (708, 1300, 698), (698, 1300, 1294), (691, 1299, 708), (708, 1299, 1300), (958, 1296, 1301), (677, 1302, 1303), (677, 1303, 1304), (696, 1305, 1306), (1283, 1302, 677), (1306, 1307, 696), (1304, 1308, 677), (677, 1308, 1278), (696, 1307, 1309), (696, 1309, 1280), (956, 1310, 957), (957, 1310, 1311), (958, 1301, 956), (956, 1301, 1310), (957, 1311, 696), (1311, 1312, 696), (696, 1312, 1305), (780, 1270, 1140), (780, 688, 1270), (1005, 1052, 1045), (1005, 1045, 1040), (1001, 1052, 1005), (1003, 1048, 1001), (1001, 1048, 1052), (1172, 1111, 1106), (1172, 1106, 1102), (1177, 1111, 1172), (1114, 1116, 1177), (1177, 1116, 1111), (1003, 1046, 1048), (1193, 1196, 1025), (1025, 1196, 1198), (1055, 1082, 1064), (354, 1121, 1082), (354, 1082, 1055), (1007, 1050, 1046), (1007, 1046, 1003), (1009, 1050, 1007), (1025, 1198, 1009), (1009, 1198, 1050), (1084, 1063, 1078), (1078, 1063, 1059), (1084, 1108, 1063), (1071, 1105, 1108), (1071, 1108, 1084), (694, 781, 783), (319, 1313, 314), (1082, 1062, 1064), (1078, 1059, 1082), (1082, 1059, 1062), (1067, 1105, 1071), (1085, 1187, 1191), (1085, 1191, 1089), (1088, 1187, 1085), (1189, 1185, 1088), (1088, 1185, 1187), (1095, 1172, 1100), (1100, 1172, 1096), (1095, 1184, 1172), (1089, 1191, 1184), (1089, 1184, 1095), (1012, 1039, 1042), (1012, 1042, 1016), (1015, 1039, 1012), (1018, 1036, 1015), (1015, 1036, 1039), (1112, 1177, 1193), (1112, 1193, 1025), (1114, 1177, 1112), (1016, 1042, 331), (1016, 331, 330), (1018, 1040, 1036), (1314, 1315, 1316), (1314, 1316, 1127), (1317, 1315, 1314), (1094, 1231, 1317), (1317, 1231, 1315), (354, 321, 1119), (1005, 1040, 1018), (1216, 1168, 1240), (1127, 1316, 1125), (1169, 1168, 1216), (1124, 104, 1228), (1124, 1228, 1127), (341, 104, 1124), (1091, 1224, 1189), (1091, 1189, 1088), (1314, 1222, 1218), (1119, 1121, 354), (1314, 1229, 1222), (1127, 1228, 1229), (1127, 1229, 1314), (1094, 1224, 1091), (1069, 1073, 1172), (1172, 1073, 1075), (1105, 1172, 1102), (1067, 1069, 1105), (1105, 1069, 1172), (1317, 1220, 1094), (1094, 1220, 1224), (1317, 1218, 1220), (1172, 1075, 1096), (1314, 1218, 1317), (597, 1318, 1319), (1171, 1318, 597), (597, 1319, 587), (587, 1320, 586), (587, 1319, 1320), (1168, 1259, 1240), (1240, 1321, 1241), (1240, 1259, 1321), (1241, 1321, 1238), (1171, 1132, 1318), (1130, 1132, 1171), (586, 1313, 319), (586, 1320, 1313), (469, 562, 560), (658, 615, 630), (477, 560, 559), (477, 559, 475), (469, 560, 477), (658, 616, 615), (648, 616, 658), (648, 617, 616), (630, 615, 623), (630, 623, 631), (468, 562, 469), (468, 583, 562), (647, 628, 617), (647, 617, 648), (475, 559, 561), (475, 561, 482), (631, 625, 632), (631, 623, 625), (646, 628, 647), (646, 618, 628), (482, 561, 572), (482, 572, 489), (485, 566, 583), (485, 583, 468), (489, 573, 487), (645, 619, 618), (486, 565, 566), (489, 572, 573), (486, 566, 485), (632, 625, 624), (632, 624, 633), (645, 618, 646), (452, 563, 565), (633, 613, 650), (452, 565, 486), (183, 619, 645), (183, 621, 619), (487, 571, 488), (487, 573, 571), (633, 624, 613), (650, 612, 651), (451, 563, 452), (488, 571, 570), (451, 564, 563), (650, 613, 612), (182, 621, 183), (488, 570, 490), (182, 622, 621), (651, 612, 596), (651, 596, 652), (184, 622, 182), (184, 660, 622), (447, 576, 564), (447, 564, 451), (490, 568, 492), (490, 570, 568), (492, 568, 567), (492, 567, 491), (185, 663, 660), (185, 660, 184), (446, 576, 447), (446, 574, 576), (652, 595, 654), (652, 596, 595), (921, 20, 908), (1204, 276, 1200), (1200, 276, 275), (1200, 275, 1175), (1277, 375, 1281), (959, 637, 960), (960, 637, 667), (960, 667, 967), (921, 17, 20), (959, 634, 637), (919, 55, 17), (919, 17, 921), (1204, 343, 276), (1281, 97, 1283), (1277, 373, 375), (1281, 375, 97), (1283, 97, 96), (920, 55, 919), (920, 56, 55), (1283, 96, 1302), (961, 634, 959), (1276, 374, 373), (961, 635, 634), (967, 668, 968), (967, 667, 668), (1175, 275, 277), (1205, 344, 343), (1175, 277, 1176), (908, 22, 906), (1276, 373, 1277), (1205, 343, 1204), (908, 20, 22), (964, 636, 635), (1302, 96, 98), (1176, 277, 278), (906, 22, 21), (964, 635, 961), (906, 21, 907), (925, 57, 56), (1280, 377, 374), (925, 56, 920), (1203, 345, 344), (1176, 278, 1182), (1203, 344, 1205), (968, 668, 669), (1280, 374, 1276), (1302, 98, 1303), (968, 669, 969), (449, 1322, 574), (449, 574, 446), (654, 595, 593), (434, 663, 185), (491, 569, 484), (491, 567, 569), (575, 574, 1322), (629, 663, 1323), (654, 593, 656), (434, 1323, 663), (907, 16, 909), (907, 21, 16), (912, 57, 925), (912, 58, 57), (1181, 345, 1203), (975, 641, 636), (1303, 94, 1304), (969, 669, 665), (1181, 347, 345), (1303, 98, 94), (1309, 377, 1280), (1182, 278, 283), (1182, 283, 1183), (1309, 379, 377), (975, 636, 964), (969, 665, 970), (1180, 347, 1181), (909, 16, 15), (970, 640, 974), (976, 641, 975), (970, 665, 640), (1183, 283, 289), (911, 61, 58), (1307, 379, 1309), (1183, 289, 1201), (1307, 378, 379), (911, 58, 912), (1304, 93, 1308), (1304, 94, 93), (909, 15, 924), (976, 642, 641), (1180, 346, 347), (450, 1324, 449), (484, 569, 1325), (480, 484, 1326), (575, 1322, 1327), (484, 1325, 1326), (629, 1323, 1328), (657, 656, 1329), (187, 1330, 434), (1324, 1327, 1322), (1324, 1322, 449), (592, 1331, 593), (478, 1325, 569), (656, 593, 1331), (1330, 1323, 434), (1330, 1328, 1323), (656, 1331, 1329), (1306, 378, 1307), (974, 639, 962), (973, 643, 642), (974, 640, 639), (1201, 280, 1202), (1308, 93, 392), (973, 642, 976), (1308, 392, 1278), (1174, 346, 1180), (1201, 289, 280), (924, 15, 60), (924, 60, 926), (913, 9, 61), (1306, 89, 378), (1174, 287, 346), (913, 61, 911), (1332, 1333, 1327), (1334, 1330, 187), (1335, 1325, 478), (1336, 1331, 592), (1332, 1327, 1324), (657, 1329, 1337), (1328, 1338, 629), (1334, 1338, 1328), (1326, 1335, 1339), (1327, 1333, 575), (480, 1326, 1339), (1326, 1325, 1335), (1332, 1324, 450), (1329, 1331, 1336), (1329, 1336, 1337), (1334, 1328, 1330), (922, 926, 1340), (1305, 89, 1306), (1305, 87, 89), (1173, 288, 287), (1173, 287, 1174), (918, 9, 913), (918, 1, 9), (926, 60, 59), (972, 643, 973), (962, 638, 1341), (962, 639, 638), (1197, 1202, 1342), (963, 962, 1341), (1279, 1278, 1343), (1202, 279, 1342), (1202, 280, 279), (1278, 392, 391), (972, 666, 643), (1278, 391, 1343), (926, 59, 1340), (1339, 1344, 1345), (575, 1333, 1346), (1347, 1346, 1333), (592, 1348, 1336), (1339, 1335, 1344), (480, 1339, 1345), (629, 1338, 1349), (1350, 1349, 1338), (187, 1350, 1334), (657, 1337, 1351), (478, 1344, 1335), (1337, 1348, 1351), (1350, 1338, 1334), (1337, 1336, 1348), (1347, 1333, 1332), (450, 1347, 1332), (376, 666, 1352), (12, 1353, 638), (1341, 638, 1353), (922, 1340, 1354), (971, 1352, 666), (971, 666, 972), (1341, 1353, 1355), (917, 1, 918), (1340, 1356, 1354), (1343, 391, 1357), (1340, 59, 1356), (1343, 1357, 1358), (917, 1359, 1), (281, 1360, 279), (1312, 1361, 87), (963, 1341, 1355), (7, 1356, 59), (1342, 1360, 1362), (2, 1, 1359), (130, 288, 1363), (1312, 87, 1305), (1179, 1363, 288), (1179, 288, 1173), (1342, 279, 1360), (88, 87, 1361), (1197, 1342, 1362), (1279, 1343, 1358), (390, 1357, 391), (592, 1364, 1348), (1365, 1366, 1349), (1345, 1344, 1367), (1368, 1346, 1347), (1351, 1364, 1369), (1345, 1367, 1370), (1365, 1349, 1350), (1351, 1348, 1364), (478, 1367, 1344), (575, 1346, 1371), (1368, 1371, 1346), (629, 1349, 1366), (187, 1365, 1350), (450, 1368, 1347), (1345, 1370, 480), (1351, 1369, 657), (1354, 1356, 1372), (1354, 1373, 922), (1355, 1374, 1375), (915, 1376, 917), (1376, 1359, 917), (1376, 1377, 1359), (2, 1359, 1377), (1372, 1356, 7), (1378, 1379, 1352), (1355, 1353, 1374), (1378, 1352, 971), (1362, 1360, 1380), (1362, 1380, 1381), (1382, 1383, 1363), (1382, 1363, 1179), (1354, 1372, 1373), (1311, 1384, 1312), (1385, 1357, 390), (88, 1361, 1386), (1362, 1381, 1197), (1358, 1385, 1387), (130, 1363, 1383), (1178, 1382, 1179), (1384, 1386, 1361), (1380, 1360, 281), (1358, 1357, 1385), (1384, 1361, 1312), (1358, 1387, 1279), (376, 1352, 1379), (996, 1378, 971), (1374, 1353, 12), (1355, 1375, 963), (1366, 1388, 629), (1370, 1389, 1390), (1370, 1367, 1389), (1391, 1388, 1366), (1391, 1365, 187), (657, 1369, 1392), (480, 1370, 1390), (1371, 1393, 575), (1389, 1367, 478), (1394, 1371, 1368), (1394, 1393, 1371), (1394, 1368, 450), (1369, 1395, 1392), (1395, 1364, 592), (1391, 1366, 1365), (1369, 1364, 1395), (1101, 1097, 1178), (1178, 1097, 1076), (1126, 77, 1128), (1178, 1076, 1382), (1126, 1227, 77), (1125, 1227, 1126), (1128, 76, 71), (1128, 77, 76), (1383, 1083, 1122), (1273, 755, 1271), (1382, 1076, 1074), (1271, 755, 727), (1287, 1291, 715), (1382, 1074, 1070), (1382, 1079, 1383), (1383, 1079, 1083), (1077, 1080, 1382), (1382, 1080, 1079), (1125, 1230, 1227), (130, 291, 131), (131, 291, 293), (297, 295, 130), (130, 295, 291), (83, 299, 80), (80, 299, 305), (131, 293, 83), (83, 293, 299), (1383, 317, 316), (1122, 1118, 1383), (1101, 1178, 1090), (552, 481, 390), (316, 130, 1383), (1118, 320, 1383), (1383, 320, 317), (1090, 1178, 1192), (1090, 1192, 1086), (305, 81, 80), (1231, 1223, 1315), (301, 85, 305), (305, 85, 81), (1316, 1226, 1230), (1316, 1230, 1125), (1315, 1223, 1226), (1315, 1226, 1316), (301, 73, 85), (1382, 1072, 1077), (1128, 71, 1123), (1070, 1068, 1382), (1382, 1068, 1072), (1120, 70, 73), (1120, 73, 301), (1123, 71, 70), (1123, 70, 1120), (1192, 1188, 1086), (759, 545, 544), (756, 545, 759), (756, 557, 545), (759, 544, 761), (714, 1286, 1285), (761, 1286, 714), (761, 544, 1286), (1385, 779, 1387), (1385, 1288, 779), (684, 1288, 1385), (1387, 779, 778), (550, 557, 756), (1279, 1387, 767), (1387, 778, 783), (553, 472, 552), (1387, 768, 767), (1387, 772, 768), (552, 472, 481), (390, 481, 578), (390, 578, 577), (767, 770, 1279), (711, 1287, 715), (711, 1285, 1287), (714, 1285, 711), (390, 577, 1385), (781, 772, 1387), (1385, 580, 581), (1385, 577, 580), (1385, 690, 684), (1273, 773, 755), (1231, 1221, 1219), (1093, 1221, 1231), (1231, 1219, 1223), (1279, 774, 1282), (1282, 774, 773), (1282, 773, 1273), (1087, 1186, 1190), (1086, 1186, 1087), (1086, 1188, 1186), (1087, 1190, 1092), (1093, 1225, 1221), (1092, 1225, 1093), (1092, 1190, 1225), (548, 470, 549), (548, 471, 470), (547, 471, 548), (549, 470, 472), (1385, 693, 690), (581, 693, 1385), (549, 472, 553), (756, 474, 550), (783, 781, 1387), (1279, 770, 774), (550, 474, 551), (547, 473, 471), (551, 473, 547), (551, 474, 473), (297, 130, 316), (1376, 1217, 1213), (1319, 410, 1320), (1320, 410, 408), (1376, 1214, 1217), (413, 308, 416), (416, 308, 309), (1215, 1214, 1376), (1320, 408, 1313), (309, 406, 412), (309, 412, 416), (1137, 929, 1138), (314, 406, 309), (1313, 408, 404), (1313, 404, 314), (314, 404, 406), (413, 282, 308), (1147, 915, 1149), (1149, 915, 916), (1149, 916, 1153), (1211, 1212, 1377), (1109, 1104, 1381), (127, 2, 133), (133, 2, 1377), (1212, 135, 1377), (2, 106, 415), (415, 106, 282), (415, 282, 413), (2, 107, 106), (1377, 135, 137), (1377, 137, 133), (127, 107, 2), (916, 943, 1153), (1153, 943, 940), (1153, 940, 1157), (1377, 1208, 1211), (1376, 1209, 1206), (1376, 1206, 1377), (1377, 1206, 1208), (1157, 940, 942), (1156, 934, 1137), (1137, 934, 932), (1137, 932, 929), (1156, 945, 934), (1157, 942, 1155), (1155, 942, 945), (1155, 945, 1156), (1213, 1209, 1376), (1132, 937, 936), (1132, 936, 1318), (1318, 936, 426), (1131, 937, 1132), (1138, 929, 931), (1138, 931, 1131), (1131, 931, 937), (1318, 426, 1319), (915, 1151, 1376), (1376, 1151, 1152), (1376, 1152, 1215), (915, 1148, 1151), (1319, 426, 425), (1319, 425, 410), (1147, 1148, 915), (1117, 1115, 1197), (281, 371, 369), (281, 372, 371), (1197, 1115, 1113), (1194, 1066, 1195), (1194, 1113, 1066), (1197, 1113, 1194), (357, 372, 281), (1104, 1103, 1381), (1380, 368, 370), (1380, 369, 368), (1381, 1103, 1107), (357, 432, 372), (358, 432, 357), (1381, 1107, 1117), (1195, 1066, 1010), (1002, 1047, 1004), (1002, 1049, 1047), (1006, 1049, 1002), (1004, 1047, 1051), (1008, 1129, 1199), (1008, 1051, 1129), (1004, 1051, 1008), (1006, 1053, 1049), (1038, 1037, 1019), (1199, 1010, 1008), (1195, 1010, 1199), (1019, 1037, 1041), (1011, 1053, 1006), (1011, 1041, 1053), (1019, 1041, 1011), (370, 1056, 1380), (367, 432, 358), (367, 433, 432), (1380, 1056, 1058), (1380, 1061, 1060), (1065, 1061, 1380), (1380, 1058, 1065), (365, 433, 367), (366, 429, 430), (397, 429, 366), (1054, 429, 397), (366, 430, 364), (365, 431, 433), (364, 431, 365), (364, 430, 431), (1380, 1060, 1381), (1013, 1044, 1043), (1017, 1044, 1013), (1017, 398, 1044), (1013, 1043, 1014), (281, 369, 1380), (1014, 1038, 1019), (1014, 1043, 1038), (1057, 398, 1017), (1197, 1381, 1117), (1381, 1110, 1109), (1381, 1060, 1110), (397, 395, 1054), (1057, 396, 398), (1054, 396, 1057), (1054, 395, 396), (34, 39, 11), (11, 39, 46), (1375, 798, 796), (1375, 796, 799), (893, 998, 891), (893, 1000, 998), (891, 997, 992), (891, 998, 997), (830, 981, 982), (830, 982, 855), (828, 836, 981), (828, 981, 830), (1374, 65, 67), (803, 798, 1375), (12, 63, 1374), (1374, 63, 65), (890, 993, 995), (994, 993, 890), (857, 986, 847), (890, 995, 886), (854, 985, 857), (854, 980, 985), (1379, 822, 820), (857, 985, 986), (886, 999, 887), (886, 995, 999), (887, 1000, 893), (887, 999, 1000), (847, 984, 845), (847, 986, 984), (845, 983, 977), (845, 984, 983), (831, 836, 828), (24, 54, 26), (26, 54, 42), (1259, 1258, 1373), (24, 52, 54), (32, 40, 36), (36, 40, 39), (26, 42, 32), (32, 42, 40), (220, 101, 224), (220, 99, 101), (224, 103, 50), (224, 101, 103), (226, 91, 222), (1239, 91, 226), (222, 99, 220), (222, 91, 99), (28, 30, 824), (824, 30, 121), (1375, 789, 792), (963, 1375, 799), (825, 120, 831), (831, 120, 836), (824, 121, 825), (825, 121, 120), (1374, 826, 838), (1374, 838, 835), (36, 39, 34), (67, 826, 1374), (1374, 790, 1375), (1375, 790, 789), (835, 833, 1374), (1374, 833, 790), (805, 381, 388), (805, 388, 605), (794, 382, 381), (794, 381, 805), (606, 387, 400), (606, 400, 402), (605, 388, 387), (605, 387, 606), (362, 626, 402), (402, 626, 606), (360, 607, 362), (362, 607, 626), (1378, 809, 807), (793, 382, 794), (815, 814, 1378), (1378, 814, 809), (793, 384, 382), (899, 895, 996), (787, 393, 793), (793, 393, 384), (996, 894, 1378), (996, 895, 894), (1378, 859, 815), (1378, 894, 859), (892, 991, 903), (903, 991, 990), (891, 992, 892), (892, 992, 991), (785, 989, 787), (787, 989, 393), (903, 990, 785), (785, 990, 989), (360, 600, 607), (965, 849, 844), (1378, 812, 1379), (966, 844, 842), (965, 844, 966), (799, 801, 963), (12, 45, 63), (963, 849, 965), (963, 801, 849), (855, 978, 852), (855, 979, 978), (852, 980, 854), (852, 978, 980), (977, 842, 845), (966, 842, 977), (1379, 812, 822), (982, 979, 855), (818, 589, 1379), (1379, 589, 598), (898, 996, 994), (898, 994, 890), (376, 602, 600), (376, 600, 360), (1379, 598, 609), (611, 602, 376), (611, 376, 609), (1378, 810, 812), (12, 46, 45), (11, 46, 12), (820, 818, 1379), (899, 996, 898), (807, 810, 1378), (609, 376, 1379), (718, 1299, 1298), (718, 1298, 719), (721, 1300, 1299), (721, 1299, 718), (760, 1297, 585), (760, 585, 757), (719, 1298, 1297), (719, 1297, 760), (672, 662, 253), (253, 662, 661), (758, 620, 672), (672, 620, 662), (215, 664, 659), (720, 1300, 721), (253, 661, 215), (215, 661, 664), (757, 585, 584), (1386, 730, 776), (1310, 1301, 748), (1384, 723, 1386), (1386, 723, 730), (747, 1296, 1295), (747, 1295, 749), (748, 1301, 1296), (748, 1296, 747), (1311, 739, 738), (1311, 738, 1384), (757, 584, 591), (752, 739, 1311), (742, 745, 1384), (1384, 745, 723), (1384, 738, 736), (1384, 736, 737), (758, 591, 620), (727, 1274, 1272), (727, 1272, 1271), (726, 1275, 1274), (726, 1274, 727), (776, 775, 1386), (752, 1311, 754), (205, 88, 209), (209, 88, 1386), (733, 1290, 1289), (733, 1289, 734), (715, 1291, 1290), (715, 1290, 733), (731, 1284, 1275), (731, 1275, 726), (734, 1289, 1284), (734, 1284, 731), (754, 1311, 1310), (655, 213, 659), (659, 213, 215), (644, 217, 655), (655, 217, 213), (1384, 743, 742), (757, 591, 758), (737, 740, 1384), (1384, 740, 743), (1386, 5, 4), (1386, 4, 209), (754, 1310, 748), (775, 5, 1386), (88, 211, 644), (644, 211, 217), (205, 207, 88), (88, 207, 211), (1372, 112, 118), (7, 112, 1372), (1258, 1257, 1373), (1372, 118, 124), (1263, 1248, 1264), (1263, 1249, 1248), (1264, 1250, 1265), (1264, 1248, 1250), (1373, 1257, 1260), (7, 110, 112), (7, 114, 110), (922, 1254, 1252), (1261, 1254, 922), (48, 116, 18), (1373, 1260, 1261), (18, 114, 7), (18, 116, 114), (1266, 1249, 1263), (1234, 1236, 1372), (1372, 1232, 1234), (1372, 1238, 1373), (1372, 1236, 1238), (50, 116, 48), (50, 103, 116), (1372, 1233, 1232), (124, 1233, 1372), (1373, 1238, 1321), (1242, 228, 230), (1239, 228, 1242), (1266, 230, 1249), (1242, 230, 1266), (922, 1373, 1261), (1373, 1321, 1259), (1239, 232, 228), (226, 232, 1239), (922, 1252, 923), (1255, 1270, 688), (28, 52, 24), (824, 52, 28), (1255, 1246, 1270), (1267, 1247, 1262), (1262, 1247, 1246), (1262, 1246, 1255), (722, 1293, 1292), (749, 1293, 722), (749, 1295, 1293), (722, 1292, 720), (792, 803, 1375), (720, 1294, 1300), (720, 1292, 1294), (1267, 1244, 1247), (1250, 1251, 1265), (1265, 1251, 1245), (923, 1252, 1253), (923, 1253, 687), (687, 1256, 688), (687, 1253, 1256), (688, 1256, 1255), (1269, 1243, 1268), (1268, 1244, 1267), (1268, 1243, 1244), (1265, 1245, 1269), (1269, 1245, 1243), (1390, 1389, 1396), (450, 1397, 1394), (480, 1390, 1398), (1397, 1399, 1393), (1400, 1388, 1391), (1400, 1401, 1388), (1390, 1396, 1398), (1397, 1393, 1394), (1402, 1395, 592), (657, 1392, 1403), (1392, 1402, 1403), (1392, 1395, 1402), (187, 1400, 1391), (1396, 1389, 478), (629, 1388, 1401), (575, 1393, 1399), (1404, 1405, 1399), (575, 1399, 1405), (450, 1404, 1397), (480, 1398, 1406), (1396, 478, 1407), (1403, 1402, 1408), (1409, 1401, 1400), (187, 1409, 1400), (1403, 1408, 1410), (629, 1401, 1411), (657, 1403, 1410), (1409, 1411, 1401), (1402, 592, 1408), (1404, 1399, 1397), (1398, 1396, 1407), (1398, 1407, 1406), (1412, 1409, 187), (1413, 1405, 1404), (1411, 1414, 629), (1405, 1415, 575), (592, 1416, 1408), (1413, 1415, 1405), (1412, 1414, 1411), (1417, 657, 1410), (1412, 1411, 1409), (1418, 480, 1406), (1410, 1416, 1417), (1413, 1404, 450), (1406, 1419, 1418), (1410, 1408, 1416), (478, 1419, 1407), (1406, 1407, 1419), (1420, 1415, 1413), (1417, 1421, 1422), (1422, 1421, 1414), (1418, 1423, 1420), (1420, 1423, 1415), (1417, 1416, 1421), (1422, 1414, 1412), (478, 1423, 1419), (575, 1415, 1423), (1418, 1419, 1423), (1420, 480, 1418), (1413, 450, 1420), (1422, 657, 1417), (1412, 187, 1422), (592, 1421, 1416), (629, 1414, 1421), (1420, 450, 480), (629, 1421, 592), (1422, 187, 657), (575, 1423, 478), (439, 521, 522), (516, 521, 439), (439, 522, 450), (478, 496, 493), (450, 522, 530), (439, 519, 516), (441, 459, 439), (441, 454, 459), (457, 454, 441), (541, 535, 450), (480, 531, 533), (450, 531, 480), (450, 535, 531), (441, 467, 457), (480, 506, 502), (537, 506, 480), (450, 538, 541), (513, 435, 575), (441, 465, 467), (463, 465, 441), (493, 498, 478), (459, 460, 439), (575, 510, 513), (575, 509, 510), (439, 460, 525), (439, 529, 519), (527, 529, 439), (439, 525, 527), (478, 509, 575), (480, 504, 508), (502, 504, 480), (480, 533, 537), (480, 508, 478), (478, 499, 509), (498, 499, 478), (478, 508, 496), (190, 195, 191), (190, 191, 186), (166, 168, 187), (450, 530, 538), (190, 201, 203), (203, 195, 190), (657, 160, 156), (162, 164, 657), (657, 164, 244), (187, 168, 170), (187, 170, 657), (657, 170, 160), (250, 180, 629), (243, 237, 592), (177, 199, 190), (187, 145, 166), (156, 158, 657), (657, 158, 162), (575, 443, 441), (575, 437, 443), (435, 437, 575), (190, 199, 201), (441, 445, 463), (441, 443, 445), (186, 142, 139), (186, 139, 187), (187, 139, 144), (186, 149, 154), (186, 154, 148), (148, 142, 186), (629, 171, 190), (190, 171, 176), (190, 176, 177), (187, 144, 145), (180, 174, 629), (629, 174, 171), (237, 234, 592), (592, 234, 239), (592, 239, 629), (657, 244, 592), (592, 244, 247), (592, 247, 243), (186, 193, 197), (186, 197, 152), (152, 149, 186), (629, 239, 240), (629, 240, 250), (191, 193, 186)])
me_2vb_4bb.use_remesh_preserve_volume = False
me_2vb_4bb.use_remesh_preserve_attributes = False
me_2vb_4bb.use_mirror_vertex_groups = False
me_2vb_4bb.update()

# ---- objects
ob_2vb_4bb = bpy.data.objects.new('2Vb+4Bb', me_2vb_4bb)

# ---- transforms, parenting, visibility, modifiers, constraints
ob_2vb_4bb.location = (0.0, 0.0, 0.0)
ob_2vb_4bb.lineart.crease_threshold = 0.0

# ---- collection membership
col_collection_1.objects.link(ob_2vb_4bb)

# ---- scene / render settings (as saved in the file)
scene.frame_start = 1; scene.frame_end = 250; scene.frame_set(1)
scene.render.engine = 'BLENDER_EEVEE_NEXT'
scene.render.image_settings.color_mode = 'RGB'
scene.render.image_settings.compression = 90
scene.render.resolution_percentage = 50
scene.render.dither_intensity = 0.0
scene.cycles.use_denoising = False
scene.cycles.samples = 10
scene.cycles.sampling_pattern = 'TABULATED_SOBOL'
scene.cycles.light_sampling_threshold = 0.0
scene.cycles.use_adaptive_sampling = False
scene.cycles.use_light_tree = False
scene.cycles.blur_glossy = 0.0
scene.cycles.volume_bounces = 1
scene.cycles.pixel_filter_type = 'GAUSSIAN'
scene.cycles.sample_clamp_indirect = 0.0
scene.view_settings.view_transform = 'Standard'
bpy.context.view_layer.update()

# ---- added for rendering (the .blend has no active camera and no usable light): camera, sun
cam_auto = bpy.data.cameras.new('AutoCamera')
cam_auto.lens = 50.0
cam_auto.sensor_width = 36.0
cam_auto.clip_end = 1704.29
ob_auto_camera = bpy.data.objects.new('AutoCamera', cam_auto)
scene.collection.objects.link(ob_auto_camera)
ob_auto_camera.location = (97.1107, -115.533, 84.6886)
ob_auto_camera.rotation_euler = (1.09748, -7.21219e-08, 0.694738)
scene.camera = ob_auto_camera
light_auto_sun = bpy.data.lights.new('AutoSun', 'SUN')
light_auto_sun.energy = 3.0
light_auto_sun.angle = 0.0523599
ob_auto_sun = bpy.data.objects.new('AutoSun', light_auto_sun)
scene.collection.objects.link(ob_auto_sun)
ob_auto_sun.rotation_euler = (0.872665, 0.174533, 0.523599)
bpy.context.view_layer.update()
